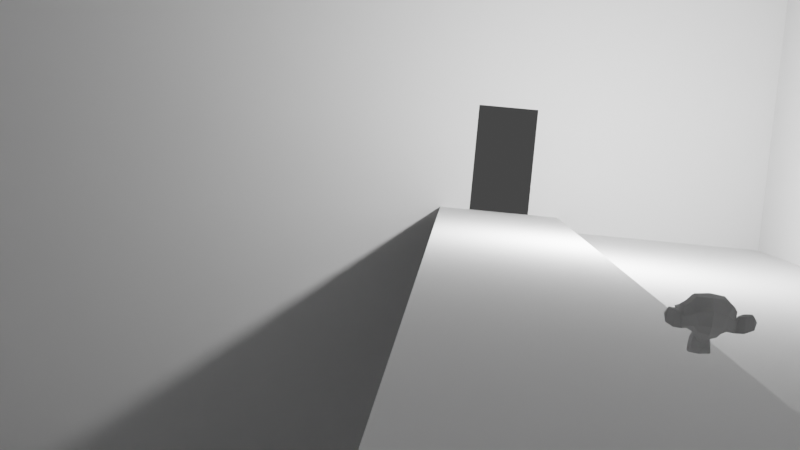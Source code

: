 # Source: untitled.blend  (saved by Blender 2.80.75; exported with 4.5.12 LTS)
import bpy
from mathutils import Matrix  # noqa: F401  (used for matrix-valued properties, if any)

bpy.ops.wm.read_factory_settings(use_empty=True)
scene = bpy.context.scene
scene.name = 'Scene'

# ---- collections
col_collection = bpy.data.collections.new('Collection'); scene.collection.children.link(col_collection)

# ---- world
world_world = bpy.data.worlds.new('World'); scene.world = world_world
world_world.use_nodes = True; world_world.node_tree.nodes.clear()
_N = world_world.node_tree.nodes; _L = world_world.node_tree.links
n0 = _N.new('ShaderNodeOutputWorld'); n0.name = 'World Output'; n0.location = (300, 300)
n1 = _N.new('ShaderNodeBackground'); n1.name = 'Background'; n1.location = (10, 300)
n1.inputs[0].default_value = (0.05088, 0.05088, 0.05088, 1.0)
_L.new(n1.outputs[0], n0.inputs[0])
n0.is_active_output = True
world_world.color = (0.05088, 0.05088, 0.05088)
world_world.use_sun_shadow = False
world_world.sun_shadow_jitter_overblur = 0.0

# ---- cameras
cam_camera = bpy.data.cameras.new('Camera')
cam_camera.clip_end = 100.0
cam_camera.ortho_scale = 7.314

# ---- lights
light_light = bpy.data.lights.new('Light', 'POINT')
light_light.transmission_factor = 0.0
light_light.energy = 1000.0
light_light.shadow_soft_size = 0.1
light_light.shadow_maximum_resolution = 0.006
light_light.use_absolute_resolution = True

# ---- meshes
me_plane = bpy.data.meshes.new('Plane')
me_plane.from_pydata([(-1.0, -1.0, 0.0), (1.0, -1.0, 0.0), (-1.0, 1.0, 0.0), (1.0, 1.0, 0.0), (-1.0, -0.3167, 0.0), (1.0, -0.3167, 0.0), (-1.0, -0.3167, -0.2461), (1.0, -0.3167, -0.2461), (-1.0, -1.001, -0.2461), (1.0, -1.001, -0.2461)], [], [(4, 5, 3, 2), (0, 1, 5, 4), (4, 5, 7, 6), (6, 7, 9, 8)])
_uv = me_plane.uv_layers.new(name='UVMap')
_uv.uv.foreach_set('vector', [0.0, 0.3417, 1.0, 0.3417, 1.0, 1.0, 0.0, 1.0, 0.0, 0.0, 1.0, 0.0, 1.0, 0.3417, 0.0, 0.3417, 0.0, 0.3417, 1.0, 0.3417, 1.0, 0.3417, 0.0, 0.3417, 0.0, 0.3417, 1.0, 0.3417, 1.0, 0.3417, 0.0, 0.3417])
me_plane.use_remesh_preserve_volume = False
me_plane.use_remesh_preserve_attributes = False
me_plane.use_mirror_vertex_groups = False
me_plane.update()
me_plane_001 = bpy.data.meshes.new('Plane.001')
me_plane_001.from_pydata([(-1.0, -1.0, 0.0), (31.57, -1.0, 0.0), (-1.0, 1.0, 0.0), (31.57, 1.0, 0.0)], [], [(0, 1, 3, 2)])
_uv = me_plane_001.uv_layers.new(name='UVMap')
_uv.uv.foreach_set('vector', [0.0, 0.0, 1.0, 0.0, 1.0, 1.0, 0.0, 1.0])
me_plane_001.use_remesh_preserve_volume = False
me_plane_001.use_remesh_preserve_attributes = False
me_plane_001.use_mirror_vertex_groups = False
me_plane_001.update()
me_cube_001 = bpy.data.meshes.new('Cube.001')
me_cube_001.from_pydata([(-1.0, -1.776, -3.784), (-1.0, -1.776, 22.93), (-1.0, 0.4699, -3.784), (-1.0, 0.4699, 22.93), (-1.0, -1.776, 11.36), (-1.0, 0.4699, 11.36), (-1.0, -1.776, 21.54), (-1.0, 0.4699, 21.54), (1.465, 0.4699, -3.784), (1.465, 0.4699, 22.93), (1.465, -1.776, -3.784), (1.465, -1.776, 22.93), (1.465, -1.776, 11.36), (1.465, 0.4699, 11.36), (1.465, -1.776, 21.54), (1.465, 0.4699, 21.54), (25.34, 0.4699, 22.93), (25.34, -1.776, -3.784), (25.34, 0.4699, 11.36), (25.34, 0.4699, 21.54), (25.34, 0.4699, -3.784), (25.34, -2.306, 22.93), (25.34, -1.776, 11.36), (25.34, -1.776, 21.54), (42.79, 0.4699, 22.93), (42.79, -1.776, -3.784), (42.79, 0.4699, 11.36), (42.79, 0.4699, 21.54), (42.79, 0.4699, -3.784), (42.79, -1.776, 22.93), (42.79, -1.776, 11.36), (42.79, -1.776, 21.54), (40.92, 0.4699, -3.784), (40.92, -1.776, 22.93), (40.92, -1.776, 11.36), (40.92, -1.776, 21.54), (40.92, 0.4699, 22.93), (40.92, -1.776, -3.784), (40.92, 0.4699, 11.36), (40.92, 0.4699, 21.54), (23.67, 0.4699, -3.784), (23.67, -2.306, 22.93), (23.67, -1.776, 11.36), (23.67, -1.776, 21.54), (23.67, 0.4699, 22.93), (23.67, -1.776, -3.784), (23.67, 0.4699, 11.36), (23.67, 0.4699, 21.54), (31.38, -0.1063, 4.094), (31.38, -0.1063, 23.53), (31.38, 0.4791, 4.094), (31.38, 0.4791, 23.53), (-1.659, -0.1063, 4.094), (-1.659, 0.4791, 4.094), (-1.0, 0.05313, 6.115), (-1.0, -0.05313, 6.115), (-1.0, 0.05313, 4.315), (-1.0, -0.05313, 4.315), (31.38, -0.05313, 6.115), (31.38, 0.05313, 4.315), (31.38, 0.05313, 6.115), (31.38, -0.05313, 4.315), (31.53, -0.1063, 4.094), (31.53, 0.4791, 4.094), (31.38, -1.043, 4.094), (31.38, -1.043, 23.53), (31.53, -1.043, 4.094), (42.1, -0.1063, 4.094), (42.1, 0.4791, 4.094), (42.1, -1.043, 4.094), (-1.0, 0.4699, 4.581), (-1.0, -1.776, 4.581), (1.465, 0.4699, 4.581), (1.465, -1.776, 4.581), (25.34, -1.776, 4.581), (25.34, 0.4699, 4.581), (42.79, -1.776, 4.581), (42.79, 0.4699, 4.581), (40.92, 0.4699, 4.581), (40.92, -1.776, 4.581), (23.67, 0.4699, 4.581), (23.67, -1.776, 4.581), (-1.0, -1.776, 9.172), (-1.0, 0.4699, 9.172), (1.465, 0.4699, 9.172), (1.465, -1.776, 9.172), (25.34, -1.776, 9.172), (25.34, 0.4699, 9.172), (42.79, -1.776, 9.172), (42.79, 0.4699, 9.172), (40.92, 0.4699, 9.172), (40.92, -1.776, 9.172), (23.67, 0.4699, 9.172), (23.67, -1.776, 9.172), (-1.0, 0.4196, -3.784), (-1.0, 0.4196, 22.93), (-1.0, 0.4196, 11.36), (-1.0, 0.4196, 21.54), (1.465, 0.4196, 22.93), (1.465, 0.4196, -3.784), (25.34, 0.4014, 22.93), (25.34, 0.4196, -3.784), (42.79, 0.4196, 22.93), (42.79, 0.4196, -3.784), (40.92, 0.4196, -3.784), (40.92, 0.4196, 22.93), (23.67, 0.4196, -3.784), (23.67, 0.4014, 22.93), (42.79, 0.4196, 21.54), (42.79, 0.4196, 11.36), (42.79, 0.4196, 4.581), (42.79, 0.4196, 9.172), (-1.0, -1.685, -3.784), (1.465, -0.9088, 22.93), (1.465, -1.685, -3.784), (25.34, -1.406, 22.93), (25.34, -1.685, -3.784), (42.79, -1.685, 22.93), (42.79, -1.685, -3.784), (40.92, -1.685, -3.784), (40.92, -0.9088, 22.93), (23.67, -1.685, -3.784), (23.67, -1.406, 22.93), (-1.0, -1.685, 22.93), (-1.0, -1.685, 11.36), (-1.0, -1.685, 21.54), (42.79, -1.685, 21.54), (42.79, -1.685, 11.36), (42.79, -1.685, 4.581), (42.79, -1.685, 9.172)], [], [(97, 95, 3, 7), (14, 11, 1, 6), (113, 123, 1, 11), (85, 12, 4, 82), (0, 71, 82, 4, 55, 57, 56, 2, 94, 112), (12, 14, 6, 4), (96, 97, 7, 5), (5, 7, 15, 13), (83, 5, 13, 84), (93, 42, 12, 85), (122, 113, 11, 41), (112, 114, 10, 0), (43, 41, 11, 14), (7, 3, 9, 15), (35, 33, 21, 23), (120, 115, 21, 33), (91, 34, 22, 86), (46, 47, 19, 18), (92, 46, 18, 87), (121, 116, 17, 45), (47, 44, 16, 19), (48, 49, 51, 50, 59, 60, 58), (38, 39, 27, 26), (90, 38, 26, 89), (119, 118, 25, 37), (39, 36, 24, 27), (19, 16, 36, 39), (116, 119, 37, 17), (87, 18, 38, 90), (18, 19, 39, 38), (30, 31, 35, 34), (88, 30, 34, 91), (117, 120, 33, 29), (31, 29, 33, 35), (15, 9, 44, 47), (114, 121, 45, 10), (84, 13, 46, 92), (13, 15, 47, 46), (23, 21, 41, 43), (115, 122, 41, 21), (86, 22, 42, 93), (22, 23, 43, 42), (126, 31, 30, 127), (128, 76, 25, 118), (48, 50, 53, 52), (58, 61, 59, 50, 48), (2, 56, 54, 55, 4, 124, 96, 5, 83, 70), (48, 50, 63, 62), (48, 62, 66, 64), (49, 48, 64, 65), (66, 62, 67, 69), (62, 63, 68, 67), (102, 108, 27, 24), (129, 88, 76, 128), (17, 74, 81, 45), (8, 72, 80, 40), (25, 76, 79, 37), (20, 75, 78, 32), (32, 78, 77, 28), (40, 80, 75, 20), (37, 79, 74, 17), (45, 81, 73, 10), (2, 70, 72, 8), (10, 73, 71, 0), (127, 30, 88, 129), (74, 86, 93, 81), (72, 84, 92, 80), (76, 88, 91, 79), (75, 87, 90, 78), (78, 90, 89, 77), (80, 92, 87, 75), (79, 91, 86, 74), (81, 93, 85, 73), (70, 83, 84, 72), (73, 85, 82, 71), (26, 109, 111, 89), (89, 111, 110, 77), (117, 126, 108, 102), (77, 110, 103, 28), (27, 108, 109, 26), (16, 44, 107, 100), (8, 40, 106, 99), (24, 36, 105, 102), (20, 32, 104, 101), (32, 28, 103, 104), (40, 20, 101, 106), (36, 16, 100, 105), (2, 8, 99, 94), (44, 9, 98, 107), (124, 125, 97, 96), (9, 3, 95, 98), (125, 123, 95, 97), (6, 1, 123, 125), (4, 6, 125, 124), (29, 31, 126, 117), (109, 127, 129, 111), (110, 128, 118, 103), (108, 126, 127, 109), (100, 107, 122, 115), (99, 106, 121, 114), (102, 105, 120, 117), (101, 104, 119, 116), (104, 103, 118, 119), (106, 101, 116, 121), (105, 100, 115, 120), (94, 99, 114, 112), (107, 98, 113, 122), (98, 95, 123, 113)])
_uv = me_cube_001.uv_layers.new(name='UVMap')
_uv.uv.foreach_set('vector', [0.6105, 0.2414, 0.625, 0.2414, 0.625, 0.25, 0.6105, 0.25, 0.6105, 0.9935, 0.625, 0.9935, 0.625, 1.0, 0.6105, 1.0, 0.8685, 0.7345, 0.875, 0.7345, 0.875, 0.75, 0.8685, 0.75, 0.4813, 0.9935, 0.5041, 0.9935, 0.5041, 1.0, 0.4813, 1.0, 0.375, 0.0, 0.4333, 0.0, 0.4813, 0.0, 0.5041, 0.0, 0.4493, 0.161, 0.4305, 0.161, 0.4305, 0.1791, 0.375, 0.25, 0.375, 0.2414, 0.375, 0.01551, 0.5041, 0.9935, 0.6105, 0.9935, 0.6105, 1.0, 0.5041, 1.0, 0.5041, 0.2414, 0.6105, 0.2414, 0.6105, 0.25, 0.5041, 0.25, 0.5041, 0.25, 0.6105, 0.25, 0.6105, 0.2565, 0.5041, 0.2565, 0.4813, 0.25, 0.5041, 0.25, 0.5041, 0.2565, 0.4813, 0.2565, 0.4813, 0.9346, 0.5041, 0.9346, 0.5041, 0.9935, 0.4813, 0.9935, 0.8096, 0.7345, 0.8685, 0.7345, 0.8685, 0.75, 0.8096, 0.75, 0.125, 0.7345, 0.1315, 0.7345, 0.1315, 0.75, 0.125, 0.75, 0.6105, 0.9346, 0.625, 0.9346, 0.625, 0.9935, 0.6105, 0.9935, 0.6105, 0.25, 0.625, 0.25, 0.625, 0.2565, 0.6105, 0.2565, 0.6105, 0.8653, 0.625, 0.8653, 0.625, 0.9302, 0.6105, 0.9302, 0.7403, 0.7345, 0.8052, 0.7345, 0.8052, 0.75, 0.7403, 0.75, 0.4813, 0.8653, 0.5041, 0.8653, 0.5041, 0.9302, 0.4813, 0.9302, 0.5041, 0.3154, 0.6105, 0.3154, 0.6105, 0.3198, 0.5041, 0.3198, 0.4813, 0.3154, 0.5041, 0.3154, 0.5041, 0.3198, 0.4813, 0.3198, 0.1904, 0.7345, 0.1948, 0.7345, 0.1948, 0.75, 0.1904, 0.75, 0.6105, 0.3154, 0.625, 0.3154, 0.625, 0.3198, 0.6105, 0.3198, 0.0, 0.0, 1.0, 0.0, 1.0, 1.0, 0.0, 1.0, 0.01139, 0.2723, 0.104, 0.2723, 0.104, 0.09076, 0.5041, 0.3847, 0.6105, 0.3847, 0.6105, 0.3897, 0.5041, 0.3897, 0.4813, 0.3847, 0.5041, 0.3847, 0.5041, 0.3897, 0.4813, 0.3897, 0.2597, 0.7345, 0.2647, 0.7345, 0.2647, 0.75, 0.2597, 0.75, 0.6105, 0.3847, 0.625, 0.3847, 0.625, 0.3897, 0.6105, 0.3897, 0.6105, 0.3198, 0.625, 0.3198, 0.625, 0.3847, 0.6105, 0.3847, 0.1948, 0.7345, 0.2597, 0.7345, 0.2597, 0.75, 0.1948, 0.75, 0.4813, 0.3198, 0.5041, 0.3198, 0.5041, 0.3847, 0.4813, 0.3847, 0.5041, 0.3198, 0.6105, 0.3198, 0.6105, 0.3847, 0.5041, 0.3847, 0.5041, 0.8603, 0.6105, 0.8603, 0.6105, 0.8653, 0.5041, 0.8653, 0.4813, 0.8603, 0.5041, 0.8603, 0.5041, 0.8653, 0.4813, 0.8653, 0.7353, 0.7345, 0.7403, 0.7345, 0.7403, 0.75, 0.7353, 0.75, 0.6105, 0.8603, 0.625, 0.8603, 0.625, 0.8653, 0.6105, 0.8653, 0.6105, 0.2565, 0.625, 0.2565, 0.625, 0.3154, 0.6105, 0.3154, 0.1315, 0.7345, 0.1904, 0.7345, 0.1904, 0.75, 0.1315, 0.75, 0.4813, 0.2565, 0.5041, 0.2565, 0.5041, 0.3154, 0.4813, 0.3154, 0.5041, 0.2565, 0.6105, 0.2565, 0.6105, 0.3154, 0.5041, 0.3154, 0.6105, 0.9302, 0.625, 0.9302, 0.625, 0.9346, 0.6105, 0.9346, 0.8052, 0.7345, 0.8096, 0.7345, 0.8096, 0.75, 0.8052, 0.75, 0.4813, 0.9302, 0.5041, 0.9302, 0.5041, 0.9346, 0.4813, 0.9346, 0.5041, 0.9302, 0.6105, 0.9302, 0.6105, 0.9346, 0.5041, 0.9346, 0.0, 0.0, 0.0, 0.0, 0.0, 0.0, 0.0, 0.0, 0.0, 0.0, 0.0, 0.0, 0.0, 0.0, 0.0, 0.0, 0.0, 0.0, 0.0, 1.0, 0.0, 1.0, 0.0, 0.0, 0.104, 0.09076, 0.01139, 0.09076, 0.01139, 0.2723, 0.0, 1.0, 0.0, 0.0, 0.375, 0.25, 0.4305, 0.1791, 0.4493, 0.1791, 0.4493, 0.161, 0.5041, 0.0, 0.5041, 0.01551, 0.5041, 0.2414, 0.5041, 0.25, 0.4813, 0.25, 0.4333, 0.25, 0.0, 0.0, 0.0, 1.0, 0.0, 1.0, 0.0, 0.0, 0.0, 0.0, 0.0, 0.0, 0.0, 0.0, 0.0, 0.0, 1.0, 0.0, 0.0, 0.0, 0.0, 0.0, 1.0, 0.0, 0.0, 0.0, 0.0, 0.0, 0.0, 0.0, 0.0, 0.0, 0.0, 0.0, 0.0, 1.0, 0.0, 1.0, 0.0, 0.0, 0.0, 0.0, 0.0, 0.0, 0.0, 0.0, 0.0, 0.0, 0.0, 0.0, 0.0, 0.0, 0.0, 0.0, 0.0, 0.0, 0.375, 0.9302, 0.4333, 0.9302, 0.4333, 0.9346, 0.375, 0.9346, 0.375, 0.2565, 0.4333, 0.2565, 0.4333, 0.3154, 0.375, 0.3154, 0.375, 0.8603, 0.4333, 0.8603, 0.4333, 0.8653, 0.375, 0.8653, 0.375, 0.3198, 0.4333, 0.3198, 0.4333, 0.3847, 0.375, 0.3847, 0.375, 0.3847, 0.4333, 0.3847, 0.4333, 0.3897, 0.375, 0.3897, 0.375, 0.3154, 0.4333, 0.3154, 0.4333, 0.3198, 0.375, 0.3198, 0.375, 0.8653, 0.4333, 0.8653, 0.4333, 0.9302, 0.375, 0.9302, 0.375, 0.9346, 0.4333, 0.9346, 0.4333, 0.9935, 0.375, 0.9935, 0.375, 0.25, 0.4333, 0.25, 0.4333, 0.2565, 0.375, 0.2565, 0.375, 0.9935, 0.4333, 0.9935, 0.4333, 1.0, 0.375, 1.0, 0.0, 0.0, 0.0, 0.0, 0.0, 0.0, 0.0, 0.0, 0.4333, 0.9302, 0.4813, 0.9302, 0.4813, 0.9346, 0.4333, 0.9346, 0.4333, 0.2565, 0.4813, 0.2565, 0.4813, 0.3154, 0.4333, 0.3154, 0.4333, 0.8603, 0.4813, 0.8603, 0.4813, 0.8653, 0.4333, 0.8653, 0.4333, 0.3198, 0.4813, 0.3198, 0.4813, 0.3847, 0.4333, 0.3847, 0.4333, 0.3847, 0.4813, 0.3847, 0.4813, 0.3897, 0.4333, 0.3897, 0.4333, 0.3154, 0.4813, 0.3154, 0.4813, 0.3198, 0.4333, 0.3198, 0.4333, 0.8653, 0.4813, 0.8653, 0.4813, 0.9302, 0.4333, 0.9302, 0.4333, 0.9346, 0.4813, 0.9346, 0.4813, 0.9935, 0.4333, 0.9935, 0.4333, 0.25, 0.4813, 0.25, 0.4813, 0.2565, 0.4333, 0.2565, 0.4333, 0.9935, 0.4813, 0.9935, 0.4813, 1.0, 0.4333, 1.0, 0.0, 0.0, 0.0, 0.0, 0.0, 0.0, 0.0, 0.0, 0.0, 0.0, 0.0, 0.0, 0.0, 0.0, 0.0, 0.0, 0.0, 0.0, 0.0, 0.0, 0.0, 0.0, 0.0, 0.0, 0.0, 0.0, 0.0, 0.0, 0.0, 0.0, 0.0, 0.0, 0.0, 0.0, 0.0, 0.0, 0.0, 0.0, 0.0, 0.0, 0.8052, 0.5, 0.8096, 0.5, 0.8096, 0.5086, 0.8052, 0.5086, 0.1315, 0.5, 0.1904, 0.5, 0.1904, 0.5086, 0.1315, 0.5086, 0.7353, 0.5, 0.7403, 0.5, 0.7403, 0.5086, 0.7353, 0.5086, 0.1948, 0.5, 0.2597, 0.5, 0.2597, 0.5086, 0.1948, 0.5086, 0.2597, 0.5, 0.2647, 0.5, 0.2647, 0.5086, 0.2597, 0.5086, 0.1904, 0.5, 0.1948, 0.5, 0.1948, 0.5086, 0.1904, 0.5086, 0.7403, 0.5, 0.8052, 0.5, 0.8052, 0.5086, 0.7403, 0.5086, 0.125, 0.5, 0.1315, 0.5, 0.1315, 0.5086, 0.125, 0.5086, 0.8096, 0.5, 0.8685, 0.5, 0.8685, 0.5086, 0.8096, 0.5086, 0.5041, 0.01551, 0.6105, 0.01551, 0.6105, 0.2414, 0.5041, 0.2414, 0.8685, 0.5, 0.875, 0.5, 0.875, 0.5086, 0.8685, 0.5086, 0.6105, 0.01551, 0.625, 0.01551, 0.625, 0.2414, 0.6105, 0.2414, 0.6105, 0.0, 0.625, 0.0, 0.625, 0.01551, 0.6105, 0.01551, 0.5041, 0.0, 0.6105, 0.0, 0.6105, 0.01551, 0.5041, 0.01551, 0.0, 0.0, 0.0, 0.0, 0.0, 0.0, 0.0, 0.0, 0.0, 0.0, 0.0, 0.0, 0.0, 0.0, 0.0, 0.0, 0.0, 0.0, 0.0, 0.0, 0.0, 0.0, 0.0, 0.0, 0.0, 0.0, 0.0, 0.0, 0.0, 0.0, 0.0, 0.0, 0.8052, 0.5086, 0.8096, 0.5086, 0.8096, 0.7345, 0.8052, 0.7345, 0.1315, 0.5086, 0.1904, 0.5086, 0.1904, 0.7345, 0.1315, 0.7345, 0.7353, 0.5086, 0.7403, 0.5086, 0.7403, 0.7345, 0.7353, 0.7345, 0.1948, 0.5086, 0.2597, 0.5086, 0.2597, 0.7345, 0.1948, 0.7345, 0.2597, 0.5086, 0.2647, 0.5086, 0.2647, 0.7345, 0.2597, 0.7345, 0.1904, 0.5086, 0.1948, 0.5086, 0.1948, 0.7345, 0.1904, 0.7345, 0.7403, 0.5086, 0.8052, 0.5086, 0.8052, 0.7345, 0.7403, 0.7345, 0.125, 0.5086, 0.1315, 0.5086, 0.1315, 0.7345, 0.125, 0.7345, 0.8096, 0.5086, 0.8685, 0.5086, 0.8685, 0.7345, 0.8096, 0.7345, 0.8685, 0.5086, 0.875, 0.5086, 0.875, 0.7345, 0.8685, 0.7345])
me_cube_001.use_remesh_preserve_volume = False
me_cube_001.use_remesh_preserve_attributes = False
me_cube_001.use_mirror_vertex_groups = False
me_cube_001.update()
me_plane_003 = bpy.data.meshes.new('Plane.003')
me_plane_003.from_pydata([(-1.0, -1.0, 0.0), (1.0, -1.0, 0.0), (-1.0, 1.0, 0.0), (1.0, 1.0, 0.0), (-1.0, -0.3167, 0.0), (1.0, -0.3167, 0.0), (-1.0, -0.3167, -0.2461), (1.0, -0.3167, -0.2461), (-1.0, -1.001, -0.2461), (1.0, -1.001, -0.2461)], [], [(4, 5, 3, 2), (0, 1, 5, 4), (4, 5, 7, 6), (6, 7, 9, 8)])
_uv = me_plane_003.uv_layers.new(name='UVMap')
_uv.uv.foreach_set('vector', [0.0, 0.3417, 1.0, 0.3417, 1.0, 1.0, 0.0, 1.0, 0.0, 0.0, 1.0, 0.0, 1.0, 0.3417, 0.0, 0.3417, 0.0, 0.3417, 1.0, 0.3417, 1.0, 0.3417, 0.0, 0.3417, 0.0, 0.3417, 1.0, 0.3417, 1.0, 0.3417, 0.0, 0.3417])
me_plane_003.use_remesh_preserve_volume = False
me_plane_003.use_remesh_preserve_attributes = False
me_plane_003.use_mirror_vertex_groups = False
me_plane_003.update()
me_suzanne = bpy.data.meshes.new('Suzanne')
me_suzanne.from_pydata([(0.4375, -0.7656, 0.1641), (-0.4375, -0.7656, 0.1641), (0.5, -0.6875, 0.09375), (-0.5, -0.6875, 0.09375), (0.5469, -0.5781, 0.05469), (-0.5469, -0.5781, 0.05469), (0.3516, -0.6172, -0.02344), (-0.3516, -0.6172, -0.02344), (0.3516, -0.7188, 0.03125), (-0.3516, -0.7188, 0.03125), (0.3516, -0.7812, 0.1328), (-0.3516, -0.7812, 0.1328), (0.2734, -0.7969, 0.1641), (-0.2734, -0.7969, 0.1641), (0.2031, -0.7422, 0.09375), (-0.2031, -0.7422, 0.09375), (0.1562, -0.6484, 0.05469), (-0.1562, -0.6484, 0.05469), (0.07812, -0.6562, 0.2422), (-0.07812, -0.6562, 0.2422), (0.1406, -0.7422, 0.2422), (-0.1406, -0.7422, 0.2422), (0.2422, -0.7969, 0.2422), (-0.2422, -0.7969, 0.2422), (0.2734, -0.7969, 0.3281), (-0.2734, -0.7969, 0.3281), (0.2031, -0.7422, 0.3906), (-0.2031, -0.7422, 0.3906), (0.1562, -0.6484, 0.4375), (-0.1562, -0.6484, 0.4375), (0.3516, -0.6172, 0.5156), (-0.3516, -0.6172, 0.5156), (0.3516, -0.7188, 0.4531), (-0.3516, -0.7188, 0.4531), (0.3516, -0.7812, 0.3594), (-0.3516, -0.7812, 0.3594), (0.4375, -0.7656, 0.3281), (-0.4375, -0.7656, 0.3281), (0.5, -0.6875, 0.3906), (-0.5, -0.6875, 0.3906), (0.5469, -0.5781, 0.4375), (-0.5469, -0.5781, 0.4375), (0.625, -0.5625, 0.2422), (-0.625, -0.5625, 0.2422), (0.5625, -0.6719, 0.2422), (-0.5625, -0.6719, 0.2422), (0.4688, -0.7578, 0.2422), (-0.4688, -0.7578, 0.2422), (0.4766, -0.7734, 0.2422), (-0.4766, -0.7734, 0.2422), (0.4453, -0.7812, 0.3359), (-0.4453, -0.7812, 0.3359), (0.3516, -0.8047, 0.375), (-0.3516, -0.8047, 0.375), (0.2656, -0.8203, 0.3359), (-0.2656, -0.8203, 0.3359), (0.2266, -0.8203, 0.2422), (-0.2266, -0.8203, 0.2422), (0.2656, -0.8203, 0.1562), (-0.2656, -0.8203, 0.1562), (0.3516, -0.8281, 0.2422), (-0.3516, -0.8281, 0.2422), (0.3516, -0.8047, 0.1172), (-0.3516, -0.8047, 0.1172), (0.4453, -0.7812, 0.1562), (-0.4453, -0.7812, 0.1562), (0.0, -0.7422, 0.4297), (0.0, -0.8203, 0.3516), (0.0, -0.7344, -0.6797), (0.0, -0.7812, -0.3203), (0.0, -0.7969, -0.1875), (0.0, -0.7188, -0.7734), (0.0, -0.6016, 0.4062), (0.0, -0.5703, 0.5703), (0.0, 0.5469, 0.8984), (0.0, 0.8516, 0.5625), (0.0, 0.8281, 0.07031), (0.0, 0.3516, -0.3828), (0.2031, -0.5625, -0.1875), (-0.2031, -0.5625, -0.1875), (0.3125, -0.5703, -0.4375), (-0.3125, -0.5703, -0.4375), (0.3516, -0.5703, -0.6953), (-0.3516, -0.5703, -0.6953), (0.3672, -0.5312, -0.8906), (-0.3672, -0.5312, -0.8906), (0.3281, -0.5234, -0.9453), (-0.3281, -0.5234, -0.9453), (0.1797, -0.5547, -0.9688), (-0.1797, -0.5547, -0.9688), (0.0, -0.5781, -0.9844), (0.4375, -0.5312, -0.1406), (-0.4375, -0.5312, -0.1406), (0.6328, -0.5391, -0.03906), (-0.6328, -0.5391, -0.03906), (0.8281, -0.4453, 0.1484), (-0.8281, -0.4453, 0.1484), (0.8594, -0.5938, 0.4297), (-0.8594, -0.5938, 0.4297), (0.7109, -0.625, 0.4844), (-0.7109, -0.625, 0.4844), (0.4922, -0.6875, 0.6016), (-0.4922, -0.6875, 0.6016), (0.3203, -0.7344, 0.7578), (-0.3203, -0.7344, 0.7578), (0.1562, -0.7578, 0.7188), (-0.1562, -0.7578, 0.7188), (0.0625, -0.75, 0.4922), (-0.0625, -0.75, 0.4922), (0.1641, -0.7734, 0.4141), (-0.1641, -0.7734, 0.4141), (0.125, -0.7656, 0.3047), (-0.125, -0.7656, 0.3047), (0.2031, -0.7422, 0.09375), (-0.2031, -0.7422, 0.09375), (0.375, -0.7031, 0.01562), (-0.375, -0.7031, 0.01562), (0.4922, -0.6719, 0.0625), (-0.4922, -0.6719, 0.0625), (0.625, -0.6484, 0.1875), (-0.625, -0.6484, 0.1875), (0.6406, -0.6484, 0.2969), (-0.6406, -0.6484, 0.2969), (0.6016, -0.6641, 0.375), (-0.6016, -0.6641, 0.375), (0.4297, -0.7188, 0.4375), (-0.4297, -0.7188, 0.4375), (0.25, -0.7578, 0.4688), (-0.25, -0.7578, 0.4688), (0.0, -0.7344, -0.7656), (0.1094, -0.7344, -0.7188), (-0.1094, -0.7344, -0.7188), (0.1172, -0.7109, -0.8359), (-0.1172, -0.7109, -0.8359), (0.0625, -0.6953, -0.8828), (-0.0625, -0.6953, -0.8828), (0.0, -0.6875, -0.8906), (0.0, -0.75, -0.1953), (0.0, -0.7422, -0.1406), (0.1016, -0.7422, -0.1484), (-0.1016, -0.7422, -0.1484), (0.125, -0.75, -0.2266), (-0.125, -0.75, -0.2266), (0.08594, -0.7422, -0.2891), (-0.08594, -0.7422, -0.2891), (0.3984, -0.6719, -0.04688), (-0.3984, -0.6719, -0.04688), (0.6172, -0.625, 0.05469), (-0.6172, -0.625, 0.05469), (0.7266, -0.6016, 0.2031), (-0.7266, -0.6016, 0.2031), (0.7422, -0.6562, 0.375), (-0.7422, -0.6562, 0.375), (0.6875, -0.7266, 0.4141), (-0.6875, -0.7266, 0.4141), (0.4375, -0.7969, 0.5469), (-0.4375, -0.7969, 0.5469), (0.3125, -0.8359, 0.6406), (-0.3125, -0.8359, 0.6406), (0.2031, -0.8516, 0.6172), (-0.2031, -0.8516, 0.6172), (0.1016, -0.8438, 0.4297), (-0.1016, -0.8438, 0.4297), (0.125, -0.8125, -0.1016), (-0.125, -0.8125, -0.1016), (0.2109, -0.7109, -0.4453), (-0.2109, -0.7109, -0.4453), (0.25, -0.6875, -0.7031), (-0.25, -0.6875, -0.7031), (0.2656, -0.6641, -0.8203), (-0.2656, -0.6641, -0.8203), (0.2344, -0.6328, -0.9141), (-0.2344, -0.6328, -0.9141), (0.1641, -0.6328, -0.9297), (-0.1641, -0.6328, -0.9297), (0.0, -0.6406, -0.9453), (0.0, -0.7266, 0.04688), (0.0, -0.7656, 0.2109), (0.3281, -0.7422, 0.4766), (-0.3281, -0.7422, 0.4766), (0.1641, -0.75, 0.1406), (-0.1641, -0.75, 0.1406), (0.1328, -0.7578, 0.2109), (-0.1328, -0.7578, 0.2109), (0.1172, -0.7344, -0.6875), (-0.1172, -0.7344, -0.6875), (0.07812, -0.75, -0.4453), (-0.07812, -0.75, -0.4453), (0.0, -0.75, -0.4453), (0.0, -0.7422, -0.3281), (0.09375, -0.7812, -0.2734), (-0.09375, -0.7812, -0.2734), (0.1328, -0.7969, -0.2266), (-0.1328, -0.7969, -0.2266), (0.1094, -0.7812, -0.1328), (-0.1094, -0.7812, -0.1328), (0.03906, -0.7812, -0.125), (-0.03906, -0.7812, -0.125), (0.0, -0.8281, -0.2031), (0.04688, -0.8125, -0.1484), (-0.04688, -0.8125, -0.1484), (0.09375, -0.8125, -0.1562), (-0.09375, -0.8125, -0.1562), (0.1094, -0.8281, -0.2266), (-0.1094, -0.8281, -0.2266), (0.07812, -0.8047, -0.25), (-0.07812, -0.8047, -0.25), (0.0, -0.8047, -0.2891), (0.2578, -0.5547, -0.3125), (-0.2578, -0.5547, -0.3125), (0.1641, -0.7109, -0.2422), (-0.1641, -0.7109, -0.2422), (0.1797, -0.7109, -0.3125), (-0.1797, -0.7109, -0.3125), (0.2344, -0.5547, -0.25), (-0.2344, -0.5547, -0.25), (0.0, -0.6875, -0.875), (0.04688, -0.6875, -0.8672), (-0.04688, -0.6875, -0.8672), (0.09375, -0.7109, -0.8203), (-0.09375, -0.7109, -0.8203), (0.09375, -0.7266, -0.7422), (-0.09375, -0.7266, -0.7422), (0.0, -0.6562, -0.7812), (0.09375, -0.6641, -0.75), (-0.09375, -0.6641, -0.75), (0.09375, -0.6406, -0.8125), (-0.09375, -0.6406, -0.8125), (0.04688, -0.6328, -0.8516), (-0.04688, -0.6328, -0.8516), (0.0, -0.6328, -0.8594), (0.1719, -0.7812, 0.2188), (-0.1719, -0.7812, 0.2188), (0.1875, -0.7734, 0.1562), (-0.1875, -0.7734, 0.1562), (0.3359, -0.7578, 0.4297), (-0.3359, -0.7578, 0.4297), (0.2734, -0.7734, 0.4219), (-0.2734, -0.7734, 0.4219), (0.4219, -0.7734, 0.3984), (-0.4219, -0.7734, 0.3984), (0.5625, -0.6953, 0.3516), (-0.5625, -0.6953, 0.3516), (0.5859, -0.6875, 0.2891), (-0.5859, -0.6875, 0.2891), (0.5781, -0.6797, 0.1953), (-0.5781, -0.6797, 0.1953), (0.4766, -0.7188, 0.1016), (-0.4766, -0.7188, 0.1016), (0.375, -0.7422, 0.0625), (-0.375, -0.7422, 0.0625), (0.2266, -0.7812, 0.1094), (-0.2266, -0.7812, 0.1094), (0.1797, -0.7812, 0.2969), (-0.1797, -0.7812, 0.2969), (0.2109, -0.7812, 0.375), (-0.2109, -0.7812, 0.375), (0.2344, -0.7578, 0.3594), (-0.2344, -0.7578, 0.3594), (0.1953, -0.7578, 0.2969), (-0.1953, -0.7578, 0.2969), (0.2422, -0.7578, 0.125), (-0.2422, -0.7578, 0.125), (0.375, -0.7266, 0.08594), (-0.375, -0.7266, 0.08594), (0.4609, -0.7031, 0.1172), (-0.4609, -0.7031, 0.1172), (0.5469, -0.6719, 0.2109), (-0.5469, -0.6719, 0.2109), (0.5547, -0.6719, 0.2812), (-0.5547, -0.6719, 0.2812), (0.5312, -0.6797, 0.3359), (-0.5312, -0.6797, 0.3359), (0.4141, -0.75, 0.3906), (-0.4141, -0.75, 0.3906), (0.2812, -0.7656, 0.3984), (-0.2812, -0.7656, 0.3984), (0.3359, -0.75, 0.4062), (-0.3359, -0.75, 0.4062), (0.2031, -0.75, 0.1719), (-0.2031, -0.75, 0.1719), (0.1953, -0.75, 0.2266), (-0.1953, -0.75, 0.2266), (0.1094, -0.6094, 0.4609), (-0.1094, -0.6094, 0.4609), (0.1953, -0.6172, 0.6641), (-0.1953, -0.6172, 0.6641), (0.3359, -0.5938, 0.6875), (-0.3359, -0.5938, 0.6875), (0.4844, -0.5547, 0.5547), (-0.4844, -0.5547, 0.5547), (0.6797, -0.4922, 0.4531), (-0.6797, -0.4922, 0.4531), (0.7969, -0.4609, 0.4062), (-0.7969, -0.4609, 0.4062), (0.7734, -0.375, 0.1641), (-0.7734, -0.375, 0.1641), (0.6016, -0.4141, 0.0), (-0.6016, -0.4141, 0.0), (0.4375, -0.4688, -0.09375), (-0.4375, -0.4688, -0.09375), (0.0, -0.2891, 0.8984), (0.0, 0.07812, 0.9844), (0.0, 0.6719, -0.1953), (0.0, -0.1875, -0.4609), (0.0, -0.4609, -0.9766), (0.0, -0.3438, -0.8047), (0.0, -0.3203, -0.5703), (0.0, -0.2812, -0.4844), (0.8516, -0.05469, 0.2344), (-0.8516, -0.05469, 0.2344), (0.8594, 0.04688, 0.3203), (-0.8594, 0.04688, 0.3203), (0.7734, 0.4375, 0.2656), (-0.7734, 0.4375, 0.2656), (0.4609, 0.7031, 0.4375), (-0.4609, 0.7031, 0.4375), (0.7344, -0.07031, -0.04688), (-0.7344, -0.07031, -0.04688), (0.5938, 0.1641, -0.125), (-0.5938, 0.1641, -0.125), (0.6406, 0.4297, -0.007812), (-0.6406, 0.4297, -0.007812), (0.3359, 0.6641, 0.05469), (-0.3359, 0.6641, 0.05469), (0.2344, -0.4062, -0.3516), (-0.2344, -0.4062, -0.3516), (0.1797, -0.2578, -0.4141), (-0.1797, -0.2578, -0.4141), (0.2891, -0.3828, -0.7109), (-0.2891, -0.3828, -0.7109), (0.25, -0.3906, -0.5), (-0.25, -0.3906, -0.5), (0.3281, -0.3984, -0.9141), (-0.3281, -0.3984, -0.9141), (0.1406, -0.3672, -0.7578), (-0.1406, -0.3672, -0.7578), (0.125, -0.3594, -0.5391), (-0.125, -0.3594, -0.5391), (0.1641, -0.4375, -0.9453), (-0.1641, -0.4375, -0.9453), (0.2188, -0.4297, -0.2812), (-0.2188, -0.4297, -0.2812), (0.2109, -0.4688, -0.2266), (-0.2109, -0.4688, -0.2266), (0.2031, -0.5, -0.1719), (-0.2031, -0.5, -0.1719), (0.2109, -0.1641, -0.3906), (-0.2109, -0.1641, -0.3906), (0.2969, 0.2656, -0.3125), (-0.2969, 0.2656, -0.3125), (0.3438, 0.5391, -0.1484), (-0.3438, 0.5391, -0.1484), (0.4531, 0.3828, 0.8672), (-0.4531, 0.3828, 0.8672), (0.4531, 0.07031, 0.9297), (-0.4531, 0.07031, 0.9297), (0.4531, -0.2344, 0.8516), (-0.4531, -0.2344, 0.8516), (0.4609, -0.4297, 0.5234), (-0.4609, -0.4297, 0.5234), (0.7266, -0.3359, 0.4062), (-0.7266, -0.3359, 0.4062), (0.6328, -0.2812, 0.4531), (-0.6328, -0.2812, 0.4531), (0.6406, -0.05469, 0.7031), (-0.6406, -0.05469, 0.7031), (0.7969, -0.125, 0.5625), (-0.7969, -0.125, 0.5625), (0.7969, 0.1172, 0.6172), (-0.7969, 0.1172, 0.6172), (0.6406, 0.1953, 0.75), (-0.6406, 0.1953, 0.75), (0.6406, 0.4453, 0.6797), (-0.6406, 0.4453, 0.6797), (0.7969, 0.3594, 0.5391), (-0.7969, 0.3594, 0.5391), (0.6172, 0.5859, 0.3281), (-0.6172, 0.5859, 0.3281), (0.4844, 0.5469, 0.02344), (-0.4844, 0.5469, 0.02344), (0.8203, 0.2031, 0.3281), (-0.8203, 0.2031, 0.3281), (0.4062, -0.1484, -0.1719), (-0.4062, -0.1484, -0.1719), (0.4297, 0.2109, -0.1953), (-0.4297, 0.2109, -0.1953), (0.8906, 0.2344, 0.4062), (-0.8906, 0.2344, 0.4062), (0.7734, 0.125, -0.1406), (-0.7734, 0.125, -0.1406), (1.039, 0.3281, -0.1016), (-1.039, 0.3281, -0.1016), (1.281, 0.4297, 0.05469), (-1.281, 0.4297, 0.05469), (1.352, 0.4219, 0.3203), (-1.352, 0.4219, 0.3203), (1.234, 0.4219, 0.5078), (-1.234, 0.4219, 0.5078), (1.023, 0.3125, 0.4766), (-1.023, 0.3125, 0.4766), (1.016, 0.2891, 0.4141), (-1.016, 0.2891, 0.4141), (1.188, 0.3906, 0.4375), (-1.188, 0.3906, 0.4375), (1.266, 0.4062, 0.2891), (-1.266, 0.4062, 0.2891), (1.211, 0.4062, 0.07812), (-1.211, 0.4062, 0.07812), (1.031, 0.3047, -0.03906), (-1.031, 0.3047, -0.03906), (0.8281, 0.1328, -0.07031), (-0.8281, 0.1328, -0.07031), (0.9219, 0.2188, 0.3594), (-0.9219, 0.2188, 0.3594), (0.9453, 0.2891, 0.3047), (-0.9453, 0.2891, 0.3047), (0.8828, 0.2109, -0.02344), (-0.8828, 0.2109, -0.02344), (1.039, 0.3672, 0.0), (-1.039, 0.3672, 0.0), (1.188, 0.4453, 0.09375), (-1.188, 0.4453, 0.09375), (1.234, 0.4453, 0.25), (-1.234, 0.4453, 0.25), (1.172, 0.4375, 0.3594), (-1.172, 0.4375, 0.3594), (1.023, 0.3594, 0.3438), (-1.023, 0.3594, 0.3438), (0.8438, 0.2109, 0.2891), (-0.8438, 0.2109, 0.2891), (0.8359, 0.2734, 0.1719), (-0.8359, 0.2734, 0.1719), (0.7578, 0.2734, 0.09375), (-0.7578, 0.2734, 0.09375), (0.8203, 0.2734, 0.08594), (-0.8203, 0.2734, 0.08594), (0.8438, 0.2734, 0.01562), (-0.8438, 0.2734, 0.01562), (0.8125, 0.2734, -0.01562), (-0.8125, 0.2734, -0.01562), (0.7266, 0.07031, 0.0), (-0.7266, 0.07031, 0.0), (0.7188, 0.1719, -0.02344), (-0.7188, 0.1719, -0.02344), (0.7188, 0.1875, 0.03906), (-0.7188, 0.1875, 0.03906), (0.7969, 0.2109, 0.2031), (-0.7969, 0.2109, 0.2031), (0.8906, 0.2656, 0.2422), (-0.8906, 0.2656, 0.2422), (0.8906, 0.3203, 0.2344), (-0.8906, 0.3203, 0.2344), (0.8125, 0.3203, -0.01562), (-0.8125, 0.3203, -0.01562), (0.8516, 0.3203, 0.01562), (-0.8516, 0.3203, 0.01562), (0.8281, 0.3203, 0.07812), (-0.8281, 0.3203, 0.07812), (0.7656, 0.3203, 0.09375), (-0.7656, 0.3203, 0.09375), (0.8438, 0.3203, 0.1719), (-0.8438, 0.3203, 0.1719), (1.039, 0.4141, 0.3281), (-1.039, 0.4141, 0.3281), (1.188, 0.4844, 0.3438), (-1.188, 0.4844, 0.3438), (1.258, 0.4922, 0.2422), (-1.258, 0.4922, 0.2422), (1.211, 0.4844, 0.08594), (-1.211, 0.4844, 0.08594), (1.047, 0.4219, 0.0), (-1.047, 0.4219, 0.0), (0.8828, 0.2656, -0.01562), (-0.8828, 0.2656, -0.01562), (0.9531, 0.3438, 0.2891), (-0.9531, 0.3438, 0.2891), (0.8906, 0.3281, 0.1094), (-0.8906, 0.3281, 0.1094), (0.9375, 0.3359, 0.0625), (-0.9375, 0.3359, 0.0625), (1.0, 0.3672, 0.125), (-1.0, 0.3672, 0.125), (0.9609, 0.3516, 0.1719), (-0.9609, 0.3516, 0.1719), (1.016, 0.375, 0.2344), (-1.016, 0.375, 0.2344), (1.055, 0.3828, 0.1875), (-1.055, 0.3828, 0.1875), (1.109, 0.3906, 0.2109), (-1.109, 0.3906, 0.2109), (1.086, 0.3906, 0.2734), (-1.086, 0.3906, 0.2734), (1.023, 0.4844, 0.4375), (-1.023, 0.4844, 0.4375), (1.25, 0.5469, 0.4688), (-1.25, 0.5469, 0.4688), (1.367, 0.5, 0.2969), (-1.367, 0.5, 0.2969), (1.312, 0.5312, 0.05469), (-1.312, 0.5312, 0.05469), (1.039, 0.4922, -0.08594), (-1.039, 0.4922, -0.08594), (0.7891, 0.3281, -0.125), (-0.7891, 0.3281, -0.125), (0.8594, 0.3828, 0.3828), (-0.8594, 0.3828, 0.3828)], [], [(46, 0, 2, 44), (3, 1, 47, 45), (44, 2, 4, 42), (5, 3, 45, 43), (2, 8, 6, 4), (7, 9, 3, 5), (0, 10, 8, 2), (9, 11, 1, 3), (10, 12, 14, 8), (15, 13, 11, 9), (8, 14, 16, 6), (17, 15, 9, 7), (14, 20, 18, 16), (19, 21, 15, 17), (12, 22, 20, 14), (21, 23, 13, 15), (22, 24, 26, 20), (27, 25, 23, 21), (20, 26, 28, 18), (29, 27, 21, 19), (26, 32, 30, 28), (31, 33, 27, 29), (24, 34, 32, 26), (33, 35, 25, 27), (34, 36, 38, 32), (39, 37, 35, 33), (32, 38, 40, 30), (41, 39, 33, 31), (38, 44, 42, 40), (43, 45, 39, 41), (36, 46, 44, 38), (45, 47, 37, 39), (46, 36, 50, 48), (51, 37, 47, 49), (36, 34, 52, 50), (53, 35, 37, 51), (34, 24, 54, 52), (55, 25, 35, 53), (24, 22, 56, 54), (57, 23, 25, 55), (22, 12, 58, 56), (59, 13, 23, 57), (12, 10, 62, 58), (63, 11, 13, 59), (10, 0, 64, 62), (65, 1, 11, 63), (0, 46, 48, 64), (49, 47, 1, 65), (60, 64, 48), (49, 65, 61), (62, 64, 60), (61, 65, 63), (60, 58, 62), (63, 59, 61), (60, 56, 58), (59, 57, 61), (60, 54, 56), (57, 55, 61), (60, 52, 54), (55, 53, 61), (60, 50, 52), (53, 51, 61), (60, 48, 50), (51, 49, 61), (88, 173, 175, 90), (175, 174, 89, 90), (86, 171, 173, 88), (174, 172, 87, 89), (84, 169, 171, 86), (172, 170, 85, 87), (82, 167, 169, 84), (170, 168, 83, 85), (80, 165, 167, 82), (168, 166, 81, 83), (78, 91, 145, 163), (146, 92, 79, 164), (91, 93, 147, 145), (148, 94, 92, 146), (93, 95, 149, 147), (150, 96, 94, 148), (95, 97, 151, 149), (152, 98, 96, 150), (97, 99, 153, 151), (154, 100, 98, 152), (99, 101, 155, 153), (156, 102, 100, 154), (101, 103, 157, 155), (158, 104, 102, 156), (103, 105, 159, 157), (160, 106, 104, 158), (105, 107, 161, 159), (162, 108, 106, 160), (107, 66, 67, 161), (67, 66, 108, 162), (109, 127, 159, 161), (160, 128, 110, 162), (127, 178, 157, 159), (158, 179, 128, 160), (125, 155, 157, 178), (158, 156, 126, 179), (123, 153, 155, 125), (156, 154, 124, 126), (121, 151, 153, 123), (154, 152, 122, 124), (119, 149, 151, 121), (152, 150, 120, 122), (117, 147, 149, 119), (150, 148, 118, 120), (115, 145, 147, 117), (148, 146, 116, 118), (113, 163, 145, 115), (146, 164, 114, 116), (113, 180, 176, 163), (176, 181, 114, 164), (109, 161, 67, 111), (67, 162, 110, 112), (111, 67, 177, 182), (177, 67, 112, 183), (176, 180, 182, 177), (183, 181, 176, 177), (134, 136, 175, 173), (175, 136, 135, 174), (132, 134, 173, 171), (174, 135, 133, 172), (130, 132, 171, 169), (172, 133, 131, 170), (165, 186, 184, 167), (185, 187, 166, 168), (130, 169, 167, 184), (168, 170, 131, 185), (143, 189, 188, 186), (188, 189, 144, 187), (184, 186, 188, 68), (188, 187, 185, 68), (129, 130, 184, 68), (185, 131, 129, 68), (141, 192, 190, 143), (191, 193, 142, 144), (139, 194, 192, 141), (193, 195, 140, 142), (138, 196, 194, 139), (195, 197, 138, 140), (137, 70, 196, 138), (197, 70, 137, 138), (189, 143, 190, 69), (191, 144, 189, 69), (69, 190, 205, 207), (206, 191, 69, 207), (70, 198, 199, 196), (200, 198, 70, 197), (196, 199, 201, 194), (202, 200, 197, 195), (194, 201, 203, 192), (204, 202, 195, 193), (192, 203, 205, 190), (206, 204, 193, 191), (198, 203, 201, 199), (202, 204, 198, 200), (198, 207, 205, 203), (206, 207, 198, 204), (138, 139, 163, 176), (164, 140, 138, 176), (139, 141, 210, 163), (211, 142, 140, 164), (141, 143, 212, 210), (213, 144, 142, 211), (143, 186, 165, 212), (166, 187, 144, 213), (80, 208, 212, 165), (213, 209, 81, 166), (208, 214, 210, 212), (211, 215, 209, 213), (78, 163, 210, 214), (211, 164, 79, 215), (130, 129, 71, 221), (71, 129, 131, 222), (132, 130, 221, 219), (222, 131, 133, 220), (134, 132, 219, 217), (220, 133, 135, 218), (136, 134, 217, 216), (218, 135, 136, 216), (216, 217, 228, 230), (229, 218, 216, 230), (217, 219, 226, 228), (227, 220, 218, 229), (219, 221, 224, 226), (225, 222, 220, 227), (221, 71, 223, 224), (223, 71, 222, 225), (223, 230, 228, 224), (229, 230, 223, 225), (224, 228, 226), (227, 229, 225), (182, 180, 233, 231), (234, 181, 183, 232), (111, 182, 231, 253), (232, 183, 112, 254), (109, 111, 253, 255), (254, 112, 110, 256), (180, 113, 251, 233), (252, 114, 181, 234), (113, 115, 249, 251), (250, 116, 114, 252), (115, 117, 247, 249), (248, 118, 116, 250), (117, 119, 245, 247), (246, 120, 118, 248), (119, 121, 243, 245), (244, 122, 120, 246), (121, 123, 241, 243), (242, 124, 122, 244), (123, 125, 239, 241), (240, 126, 124, 242), (125, 178, 235, 239), (236, 179, 126, 240), (178, 127, 237, 235), (238, 128, 179, 236), (127, 109, 255, 237), (256, 110, 128, 238), (237, 255, 257, 275), (258, 256, 238, 276), (235, 237, 275, 277), (276, 238, 236, 278), (239, 235, 277, 273), (278, 236, 240, 274), (241, 239, 273, 271), (274, 240, 242, 272), (243, 241, 271, 269), (272, 242, 244, 270), (245, 243, 269, 267), (270, 244, 246, 268), (247, 245, 267, 265), (268, 246, 248, 266), (249, 247, 265, 263), (266, 248, 250, 264), (251, 249, 263, 261), (264, 250, 252, 262), (233, 251, 261, 279), (262, 252, 234, 280), (255, 253, 259, 257), (260, 254, 256, 258), (253, 231, 281, 259), (282, 232, 254, 260), (231, 233, 279, 281), (280, 234, 232, 282), (66, 107, 283, 72), (284, 108, 66, 72), (107, 105, 285, 283), (286, 106, 108, 284), (105, 103, 287, 285), (288, 104, 106, 286), (103, 101, 289, 287), (290, 102, 104, 288), (101, 99, 291, 289), (292, 100, 102, 290), (99, 97, 293, 291), (294, 98, 100, 292), (97, 95, 295, 293), (296, 96, 98, 294), (95, 93, 297, 295), (298, 94, 96, 296), (93, 91, 299, 297), (300, 92, 94, 298), (307, 308, 327, 337), (328, 308, 307, 338), (306, 307, 337, 335), (338, 307, 306, 336), (305, 306, 335, 339), (336, 306, 305, 340), (88, 90, 305, 339), (305, 90, 89, 340), (86, 88, 339, 333), (340, 89, 87, 334), (84, 86, 333, 329), (334, 87, 85, 330), (82, 84, 329, 331), (330, 85, 83, 332), (329, 335, 337, 331), (338, 336, 330, 332), (329, 333, 339, 335), (340, 334, 330, 336), (325, 331, 337, 327), (338, 332, 326, 328), (80, 82, 331, 325), (332, 83, 81, 326), (208, 341, 343, 214), (344, 342, 209, 215), (80, 325, 341, 208), (342, 326, 81, 209), (78, 214, 343, 345), (344, 215, 79, 346), (78, 345, 299, 91), (300, 346, 79, 92), (76, 323, 351, 303), (352, 324, 76, 303), (303, 351, 349, 77), (350, 352, 303, 77), (77, 349, 347, 304), (348, 350, 77, 304), (304, 347, 327, 308), (328, 348, 304, 308), (325, 327, 347, 341), (348, 328, 326, 342), (295, 297, 317, 309), (318, 298, 296, 310), (75, 315, 323, 76), (324, 316, 75, 76), (301, 357, 355, 302), (356, 358, 301, 302), (302, 355, 353, 74), (354, 356, 302, 74), (74, 353, 315, 75), (316, 354, 74, 75), (291, 293, 361, 363), (362, 294, 292, 364), (363, 361, 367, 365), (368, 362, 364, 366), (365, 367, 369, 371), (370, 368, 366, 372), (371, 369, 375, 373), (376, 370, 372, 374), (313, 377, 373, 375), (374, 378, 314, 376), (315, 353, 373, 377), (374, 354, 316, 378), (353, 355, 371, 373), (372, 356, 354, 374), (355, 357, 365, 371), (366, 358, 356, 372), (357, 359, 363, 365), (364, 360, 358, 366), (289, 291, 363, 359), (364, 292, 290, 360), (73, 359, 357, 301), (358, 360, 73, 301), (283, 285, 287, 289), (288, 286, 284, 290), (283, 289, 359, 73), (360, 290, 284, 73), (72, 283, 73), (73, 284, 72), (293, 295, 309, 361), (310, 296, 294, 362), (309, 311, 367, 361), (368, 312, 310, 362), (311, 381, 369, 367), (370, 382, 312, 368), (313, 375, 369, 381), (370, 376, 314, 382), (347, 349, 385, 383), (386, 350, 348, 384), (317, 383, 385, 319), (386, 384, 318, 320), (297, 299, 383, 317), (384, 300, 298, 318), (299, 343, 341, 383), (342, 344, 300, 384), (341, 347, 383), (384, 348, 342), (299, 345, 343), (344, 346, 300), (313, 321, 379, 377), (380, 322, 314, 378), (315, 377, 379, 323), (380, 378, 316, 324), (319, 385, 379, 321), (380, 386, 320, 322), (349, 351, 379, 385), (380, 352, 350, 386), (323, 379, 351), (352, 380, 324), (399, 387, 413, 401), (414, 388, 400, 402), (399, 401, 403, 397), (404, 402, 400, 398), (397, 403, 405, 395), (406, 404, 398, 396), (395, 405, 407, 393), (408, 406, 396, 394), (393, 407, 409, 391), (410, 408, 394, 392), (391, 409, 411, 389), (412, 410, 392, 390), (409, 419, 417, 411), (418, 420, 410, 412), (407, 421, 419, 409), (420, 422, 408, 410), (405, 423, 421, 407), (422, 424, 406, 408), (403, 425, 423, 405), (424, 426, 404, 406), (401, 427, 425, 403), (426, 428, 402, 404), (401, 413, 415, 427), (416, 414, 402, 428), (317, 319, 443, 441), (444, 320, 318, 442), (319, 389, 411, 443), (412, 390, 320, 444), (309, 317, 441, 311), (442, 318, 310, 312), (381, 429, 413, 387), (414, 430, 382, 388), (411, 417, 439, 443), (440, 418, 412, 444), (437, 445, 443, 439), (444, 446, 438, 440), (433, 445, 437, 435), (438, 446, 434, 436), (431, 447, 445, 433), (446, 448, 432, 434), (429, 447, 431, 449), (432, 448, 430, 450), (413, 429, 449, 415), (450, 430, 414, 416), (311, 447, 429, 381), (430, 448, 312, 382), (311, 441, 445, 447), (446, 442, 312, 448), (441, 443, 445), (446, 444, 442), (415, 449, 451, 475), (452, 450, 416, 476), (449, 431, 461, 451), (462, 432, 450, 452), (431, 433, 459, 461), (460, 434, 432, 462), (433, 435, 457, 459), (458, 436, 434, 460), (435, 437, 455, 457), (456, 438, 436, 458), (437, 439, 453, 455), (454, 440, 438, 456), (439, 417, 473, 453), (474, 418, 440, 454), (427, 415, 475, 463), (476, 416, 428, 464), (425, 427, 463, 465), (464, 428, 426, 466), (423, 425, 465, 467), (466, 426, 424, 468), (421, 423, 467, 469), (468, 424, 422, 470), (419, 421, 469, 471), (470, 422, 420, 472), (417, 419, 471, 473), (472, 420, 418, 474), (457, 455, 479, 477), (480, 456, 458, 478), (477, 479, 481, 483), (482, 480, 478, 484), (483, 481, 487, 485), (488, 482, 484, 486), (485, 487, 489, 491), (490, 488, 486, 492), (463, 475, 485, 491), (486, 476, 464, 492), (451, 483, 485, 475), (486, 484, 452, 476), (451, 461, 477, 483), (478, 462, 452, 484), (457, 477, 461, 459), (462, 478, 458, 460), (453, 473, 479, 455), (480, 474, 454, 456), (471, 481, 479, 473), (480, 482, 472, 474), (469, 487, 481, 471), (482, 488, 470, 472), (467, 489, 487, 469), (488, 490, 468, 470), (465, 491, 489, 467), (490, 492, 466, 468), (463, 491, 465), (466, 492, 464), (391, 389, 503, 501), (504, 390, 392, 502), (393, 391, 501, 499), (502, 392, 394, 500), (395, 393, 499, 497), (500, 394, 396, 498), (397, 395, 497, 495), (498, 396, 398, 496), (399, 397, 495, 493), (496, 398, 400, 494), (387, 399, 493, 505), (494, 400, 388, 506), (493, 501, 503, 505), (504, 502, 494, 506), (493, 495, 499, 501), (500, 496, 494, 502), (495, 497, 499), (500, 498, 496), (313, 381, 387, 505), (388, 382, 314, 506), (313, 505, 503, 321), (504, 506, 314, 322), (319, 321, 503, 389), (504, 322, 320, 390)])
_uv = me_suzanne.uv_layers.new(name='UVMap')
_uv.uv.foreach_set('vector', [0.891, 0.5901, 0.8706, 0.5896, 0.8601, 0.5601, 0.9046, 0.5594, 0.8562, 0.8505, 0.8681, 0.8215, 0.8884, 0.822, 0.9006, 0.8532, 0.9046, 0.5594, 0.8601, 0.5601, 0.853, 0.5216, 0.9202, 0.5245, 0.8475, 0.8887, 0.8562, 0.8505, 0.9006, 0.8532, 0.9147, 0.8887, 0.8601, 0.5601, 0.8289, 0.5908, 0.7985, 0.5695, 0.853, 0.5216, 0.7951, 0.8384, 0.8264, 0.8185, 0.8562, 0.8505, 0.8475, 0.8887, 0.8706, 0.5896, 0.8544, 0.6048, 0.8289, 0.5908, 0.8601, 0.5601, 0.8264, 0.8185, 0.8525, 0.8057, 0.8681, 0.8215, 0.8562, 0.8505, 0.8544, 0.6048, 0.8541, 0.6255, 0.8282, 0.6334, 0.8289, 0.5908, 0.8276, 0.776, 0.8532, 0.785, 0.8525, 0.8057, 0.8264, 0.8185, 0.8289, 0.5908, 0.8282, 0.6334, 0.791, 0.6454, 0.7985, 0.5695, 0.791, 0.7622, 0.8276, 0.776, 0.8264, 0.8185, 0.7951, 0.8384, 0.8282, 0.6334, 0.8552, 0.6685, 0.8424, 0.7025, 0.791, 0.6454, 0.8448, 0.7075, 0.8561, 0.742, 0.8276, 0.776, 0.791, 0.7622, 0.8541, 0.6255, 0.8675, 0.6423, 0.8552, 0.6685, 0.8282, 0.6334, 0.8561, 0.742, 0.8673, 0.7688, 0.8532, 0.785, 0.8276, 0.776, 0.8675, 0.6423, 0.8905, 0.6419, 0.9004, 0.667, 0.8552, 0.6685, 0.9012, 0.7456, 0.8902, 0.7702, 0.8673, 0.7688, 0.8561, 0.742, 0.8552, 0.6685, 0.9004, 0.667, 0.9189, 0.6997, 0.8424, 0.7025, 0.9212, 0.7137, 0.9012, 0.7456, 0.8561, 0.742, 0.8448, 0.7075, 0.9004, 0.667, 0.9319, 0.6368, 0.9684, 0.6453, 0.9189, 0.6997, 0.9682, 0.7702, 0.9314, 0.7771, 0.9012, 0.7456, 0.9212, 0.7137, 0.8905, 0.6419, 0.9059, 0.6279, 0.9319, 0.6368, 0.9004, 0.667, 0.9314, 0.7771, 0.905, 0.7849, 0.8902, 0.7702, 0.9012, 0.7456, 0.9059, 0.6279, 0.9062, 0.6057, 0.9337, 0.593, 0.9319, 0.6368, 0.9312, 0.8209, 0.9044, 0.807, 0.905, 0.7849, 0.9314, 0.7771, 0.9319, 0.6368, 0.9337, 0.593, 0.9684, 0.5738, 0.9684, 0.6453, 0.965, 0.8417, 0.9312, 0.8209, 0.9314, 0.7771, 0.9682, 0.7702, 0.9337, 0.593, 0.9046, 0.5594, 0.9202, 0.5245, 0.9684, 0.5738, 0.9147, 0.8887, 0.9006, 0.8532, 0.9312, 0.8209, 0.965, 0.8417, 0.9062, 0.6057, 0.891, 0.5901, 0.9046, 0.5594, 0.9337, 0.593, 0.9006, 0.8532, 0.8884, 0.822, 0.9044, 0.807, 0.9312, 0.8209, 0.891, 0.5901, 0.9062, 0.6057, 0.9024, 0.6079, 0.8896, 0.5933, 0.9006, 0.8047, 0.9044, 0.807, 0.8884, 0.822, 0.8872, 0.8187, 0.9062, 0.6057, 0.9059, 0.6279, 0.8998, 0.6263, 0.9024, 0.6079, 0.8988, 0.7862, 0.905, 0.7849, 0.9044, 0.807, 0.9006, 0.8047, 0.9059, 0.6279, 0.8905, 0.6419, 0.8878, 0.6365, 0.8998, 0.6263, 0.8874, 0.7754, 0.8902, 0.7702, 0.905, 0.7849, 0.8988, 0.7862, 0.8905, 0.6419, 0.8675, 0.6423, 0.8709, 0.6352, 0.8878, 0.6365, 0.8704, 0.776, 0.8673, 0.7688, 0.8902, 0.7702, 0.8874, 0.7754, 0.8675, 0.6423, 0.8541, 0.6255, 0.8599, 0.6239, 0.8709, 0.6352, 0.8589, 0.7868, 0.8532, 0.785, 0.8673, 0.7688, 0.8704, 0.776, 0.8541, 0.6255, 0.8544, 0.6048, 0.8597, 0.6082, 0.8599, 0.6239, 0.8579, 0.8025, 0.8525, 0.8057, 0.8532, 0.785, 0.8589, 0.7868, 0.8544, 0.6048, 0.8706, 0.5896, 0.8717, 0.594, 0.8597, 0.6082, 0.8693, 0.8172, 0.8681, 0.8215, 0.8525, 0.8057, 0.8579, 0.8025, 0.8706, 0.5896, 0.891, 0.5901, 0.8896, 0.5933, 0.8717, 0.594, 0.8872, 0.8187, 0.8884, 0.822, 0.8681, 0.8215, 0.8693, 0.8172, 0.8794, 0.6165, 0.8717, 0.594, 0.8896, 0.5933, 0.8872, 0.8187, 0.8693, 0.8172, 0.878, 0.7951, 0.8597, 0.6082, 0.8717, 0.594, 0.8794, 0.6165, 0.878, 0.7951, 0.8693, 0.8172, 0.8579, 0.8025, 0.8794, 0.6165, 0.8599, 0.6239, 0.8597, 0.6082, 0.8579, 0.8025, 0.8589, 0.7868, 0.878, 0.7951, 0.8794, 0.6165, 0.8709, 0.6352, 0.8599, 0.6239, 0.8589, 0.7868, 0.8704, 0.776, 0.878, 0.7951, 0.8794, 0.6165, 0.8878, 0.6365, 0.8709, 0.6352, 0.8704, 0.776, 0.8874, 0.7754, 0.878, 0.7951, 0.8794, 0.6165, 0.8998, 0.6263, 0.8878, 0.6365, 0.8874, 0.7754, 0.8988, 0.7862, 0.878, 0.7951, 0.8794, 0.6165, 0.9024, 0.6079, 0.8998, 0.6263, 0.8988, 0.7862, 0.9006, 0.8047, 0.878, 0.7951, 0.8794, 0.6165, 0.8896, 0.5933, 0.9024, 0.6079, 0.9006, 0.8047, 0.8872, 0.8187, 0.878, 0.7951, 0.5403, 0.05381, 0.5364, 0.06207, 0.5189, 0.05968, 0.5189, 0.05029, 0.5189, 0.05968, 0.5015, 0.06204, 0.4976, 0.05377, 0.5189, 0.05029, 0.5519, 0.05834, 0.5428, 0.06409, 0.5364, 0.06207, 0.5403, 0.05381, 0.5015, 0.06204, 0.4951, 0.06405, 0.486, 0.05827, 0.4976, 0.05377, 0.5551, 0.0619, 0.5463, 0.07267, 0.5428, 0.06409, 0.5519, 0.05834, 0.4951, 0.06405, 0.4916, 0.07262, 0.4828, 0.06183, 0.486, 0.05827, 0.5638, 0.07659, 0.5483, 0.08489, 0.5463, 0.07267, 0.5551, 0.0619, 0.4916, 0.07262, 0.4895, 0.08486, 0.474, 0.07651, 0.4828, 0.06183, 0.5831, 0.1085, 0.5556, 0.1217, 0.5483, 0.08489, 0.5638, 0.07659, 0.4895, 0.08486, 0.4822, 0.1218, 0.4545, 0.1085, 0.474, 0.07651, 0.6055, 0.1651, 0.6474, 0.2005, 0.6215, 0.2278, 0.5531, 0.2096, 0.4165, 0.2295, 0.3897, 0.2019, 0.432, 0.1656, 0.4853, 0.2101, 0.6474, 0.2005, 0.6764, 0.2332, 0.6648, 0.2532, 0.6215, 0.2278, 0.3727, 0.2564, 0.3603, 0.2359, 0.3897, 0.2019, 0.4165, 0.2295, 0.6764, 0.2332, 0.7153, 0.2654, 0.6839, 0.28, 0.6648, 0.2532, 0.3537, 0.2846, 0.3205, 0.2703, 0.3603, 0.2359, 0.3727, 0.2564, 0.7153, 0.2654, 0.7073, 0.3101, 0.6875, 0.3115, 0.6839, 0.28, 0.3512, 0.3174, 0.3307, 0.3169, 0.3205, 0.2703, 0.3537, 0.2846, 0.7073, 0.3101, 0.6974, 0.3327, 0.6768, 0.3239, 0.6875, 0.3115, 0.3627, 0.3297, 0.342, 0.3397, 0.3307, 0.3169, 0.3512, 0.3174, 0.6974, 0.3327, 0.6628, 0.3725, 0.6391, 0.3573, 0.6768, 0.3239, 0.4028, 0.3621, 0.3793, 0.3787, 0.342, 0.3397, 0.3627, 0.3297, 0.6628, 0.3725, 0.6268, 0.3958, 0.6183, 0.3752, 0.6391, 0.3573, 0.4246, 0.3793, 0.4169, 0.4006, 0.3793, 0.3787, 0.4028, 0.3621, 0.6268, 0.3958, 0.6048, 0.3978, 0.6008, 0.3779, 0.6183, 0.3752, 0.4424, 0.3812, 0.4393, 0.4015, 0.4169, 0.4006, 0.4246, 0.3793, 0.6048, 0.3978, 0.5531, 0.3905, 0.5597, 0.357, 0.6008, 0.3779, 0.4829, 0.3585, 0.4909, 0.3919, 0.4393, 0.4015, 0.4424, 0.3812, 0.5531, 0.3905, 0.5219, 0.386, 0.5211, 0.3439, 0.5597, 0.357, 0.5211, 0.3439, 0.5219, 0.386, 0.4909, 0.3919, 0.4829, 0.3585, 0.5773, 0.3402, 0.5998, 0.3448, 0.6008, 0.3779, 0.5597, 0.357, 0.4424, 0.3812, 0.442, 0.3478, 0.4646, 0.3422, 0.4829, 0.3585, 0.5998, 0.3448, 0.6155, 0.342, 0.6183, 0.3752, 0.6008, 0.3779, 0.4246, 0.3793, 0.426, 0.3456, 0.442, 0.3478, 0.4424, 0.3812, 0.6345, 0.3323, 0.6391, 0.3573, 0.6183, 0.3752, 0.6155, 0.342, 0.4246, 0.3793, 0.4028, 0.3621, 0.4064, 0.3365, 0.426, 0.3456, 0.6624, 0.3128, 0.6768, 0.3239, 0.6391, 0.3573, 0.6345, 0.3323, 0.4028, 0.3621, 0.3627, 0.3297, 0.3771, 0.3177, 0.4064, 0.3365, 0.6684, 0.298, 0.6875, 0.3115, 0.6768, 0.3239, 0.6624, 0.3128, 0.3627, 0.3297, 0.3512, 0.3174, 0.3703, 0.3026, 0.3771, 0.3177, 0.6641, 0.2779, 0.6839, 0.28, 0.6875, 0.3115, 0.6684, 0.298, 0.3512, 0.3174, 0.3537, 0.2846, 0.3741, 0.2818, 0.3703, 0.3026, 0.6392, 0.253, 0.6648, 0.2532, 0.6839, 0.28, 0.6641, 0.2779, 0.3537, 0.2846, 0.3727, 0.2564, 0.3989, 0.2556, 0.3741, 0.2818, 0.614, 0.2427, 0.6215, 0.2278, 0.6648, 0.2532, 0.6392, 0.253, 0.3727, 0.2564, 0.4165, 0.2295, 0.4245, 0.2445, 0.3989, 0.2556, 0.5729, 0.2586, 0.5531, 0.2096, 0.6215, 0.2278, 0.614, 0.2427, 0.4165, 0.2295, 0.4853, 0.2101, 0.4664, 0.2597, 0.4245, 0.2445, 0.5729, 0.2586, 0.5639, 0.272, 0.5198, 0.2489, 0.5531, 0.2096, 0.5198, 0.2489, 0.4759, 0.2731, 0.4664, 0.2597, 0.4853, 0.2101, 0.5773, 0.3402, 0.5597, 0.357, 0.5211, 0.3439, 0.5585, 0.3166, 0.5211, 0.3439, 0.4829, 0.3585, 0.4646, 0.3422, 0.4826, 0.3178, 0.5585, 0.3166, 0.5211, 0.3439, 0.5203, 0.2948, 0.5569, 0.2912, 0.5203, 0.2948, 0.5211, 0.3439, 0.4826, 0.3178, 0.4834, 0.2922, 0.5198, 0.2489, 0.5639, 0.272, 0.5569, 0.2912, 0.5203, 0.2948, 0.4834, 0.2922, 0.4759, 0.2731, 0.5198, 0.2489, 0.5203, 0.2948, 0.5255, 0.06897, 0.5189, 0.0679, 0.5189, 0.05968, 0.5364, 0.06207, 0.5189, 0.05968, 0.5189, 0.0679, 0.5124, 0.06896, 0.5015, 0.06204, 0.5312, 0.07383, 0.5255, 0.06897, 0.5364, 0.06207, 0.5428, 0.06409, 0.5015, 0.06204, 0.5124, 0.06896, 0.5066, 0.07381, 0.4951, 0.06405, 0.531, 0.08743, 0.5312, 0.07383, 0.5428, 0.06409, 0.5463, 0.07267, 0.4951, 0.06405, 0.5066, 0.07381, 0.5068, 0.08742, 0.4916, 0.07262, 0.5556, 0.1217, 0.532, 0.1277, 0.5327, 0.09092, 0.5483, 0.08489, 0.5052, 0.09091, 0.5058, 0.1277, 0.4822, 0.1218, 0.4895, 0.08486, 0.531, 0.08743, 0.5463, 0.07267, 0.5483, 0.08489, 0.5327, 0.09092, 0.4895, 0.08486, 0.4916, 0.07262, 0.5068, 0.08742, 0.5052, 0.09091, 0.5381, 0.1584, 0.519, 0.1517, 0.5189, 0.1284, 0.532, 0.1277, 0.5189, 0.1284, 0.519, 0.1517, 0.4999, 0.1584, 0.5058, 0.1277, 0.5327, 0.09092, 0.532, 0.1277, 0.5189, 0.1284, 0.5189, 0.09395, 0.5189, 0.1284, 0.5058, 0.1277, 0.5052, 0.09091, 0.5189, 0.09395, 0.5189, 0.08518, 0.531, 0.08743, 0.5327, 0.09092, 0.5189, 0.09395, 0.5052, 0.09091, 0.5068, 0.08742, 0.5189, 0.08518, 0.5189, 0.09395, 0.5484, 0.1736, 0.538, 0.176, 0.5352, 0.1668, 0.5381, 0.1584, 0.5028, 0.1669, 0.5001, 0.176, 0.4897, 0.1737, 0.4999, 0.1584, 0.5443, 0.1934, 0.5372, 0.1876, 0.538, 0.176, 0.5484, 0.1736, 0.5001, 0.176, 0.5009, 0.1876, 0.494, 0.1934, 0.4897, 0.1737, 0.5198, 0.2008, 0.5288, 0.1918, 0.5372, 0.1876, 0.5443, 0.1934, 0.5009, 0.1876, 0.5092, 0.1916, 0.5198, 0.2008, 0.494, 0.1934, 0.5176, 0.1906, 0.5191, 0.1854, 0.5288, 0.1918, 0.5198, 0.2008, 0.5092, 0.1916, 0.5191, 0.1854, 0.5176, 0.1906, 0.5198, 0.2008, 0.519, 0.1517, 0.5381, 0.1584, 0.5352, 0.1668, 0.519, 0.159, 0.5028, 0.1669, 0.4999, 0.1584, 0.519, 0.1517, 0.519, 0.159, 0.519, 0.159, 0.5352, 0.1668, 0.5311, 0.1716, 0.519, 0.1656, 0.5069, 0.1717, 0.5028, 0.1669, 0.519, 0.159, 0.519, 0.1656, 0.5191, 0.1854, 0.5191, 0.1795, 0.5282, 0.1863, 0.5288, 0.1918, 0.5098, 0.1863, 0.5191, 0.1795, 0.5191, 0.1854, 0.5092, 0.1916, 0.5288, 0.1918, 0.5282, 0.1863, 0.5335, 0.1842, 0.5372, 0.1876, 0.5045, 0.1842, 0.5098, 0.1863, 0.5092, 0.1916, 0.5009, 0.1876, 0.5372, 0.1876, 0.5335, 0.1842, 0.5334, 0.1767, 0.538, 0.176, 0.5046, 0.1768, 0.5045, 0.1842, 0.5009, 0.1876, 0.5001, 0.176, 0.538, 0.176, 0.5334, 0.1767, 0.5311, 0.1716, 0.5352, 0.1668, 0.5069, 0.1717, 0.5046, 0.1768, 0.5001, 0.176, 0.5028, 0.1669, 0.5191, 0.1795, 0.5334, 0.1767, 0.5335, 0.1842, 0.5282, 0.1863, 0.5045, 0.1842, 0.5046, 0.1768, 0.5191, 0.1795, 0.5098, 0.1863, 0.5191, 0.1795, 0.519, 0.1656, 0.5311, 0.1716, 0.5334, 0.1767, 0.5069, 0.1717, 0.519, 0.1656, 0.5191, 0.1795, 0.5046, 0.1768, 0.5198, 0.2008, 0.5443, 0.1934, 0.5531, 0.2096, 0.5198, 0.2489, 0.4853, 0.2101, 0.494, 0.1934, 0.5198, 0.2008, 0.5198, 0.2489, 0.5443, 0.1934, 0.5484, 0.1736, 0.5616, 0.1678, 0.5531, 0.2096, 0.4764, 0.168, 0.4897, 0.1737, 0.494, 0.1934, 0.4853, 0.2101, 0.5484, 0.1736, 0.5381, 0.1584, 0.5595, 0.1493, 0.5616, 0.1678, 0.4784, 0.1494, 0.4999, 0.1584, 0.4897, 0.1737, 0.4764, 0.168, 0.5381, 0.1584, 0.532, 0.1277, 0.5556, 0.1217, 0.5595, 0.1493, 0.4822, 0.1218, 0.5058, 0.1277, 0.4999, 0.1584, 0.4784, 0.1494, 0.5831, 0.1085, 0.5961, 0.1334, 0.5595, 0.1493, 0.5556, 0.1217, 0.4784, 0.1494, 0.4414, 0.1336, 0.4545, 0.1085, 0.4822, 0.1218, 0.5961, 0.1334, 0.6012, 0.1479, 0.5616, 0.1678, 0.5595, 0.1493, 0.4764, 0.168, 0.4363, 0.1482, 0.4414, 0.1336, 0.4784, 0.1494, 0.6055, 0.1651, 0.5531, 0.2096, 0.5616, 0.1678, 0.6012, 0.1479, 0.4764, 0.168, 0.4853, 0.2101, 0.432, 0.1656, 0.4363, 0.1482, 0.531, 0.08743, 0.5189, 0.08518, 0.5189, 0.08387, 0.5289, 0.08496, 0.5189, 0.08387, 0.5189, 0.08518, 0.5068, 0.08742, 0.5089, 0.08495, 0.5312, 0.07383, 0.531, 0.08743, 0.5289, 0.08496, 0.529, 0.07543, 0.5089, 0.08495, 0.5068, 0.08742, 0.5066, 0.07381, 0.5088, 0.07542, 0.5255, 0.06897, 0.5312, 0.07383, 0.529, 0.07543, 0.5238, 0.07051, 0.5088, 0.07542, 0.5066, 0.07381, 0.5124, 0.06896, 0.5141, 0.0705, 0.5189, 0.0679, 0.5255, 0.06897, 0.5238, 0.07051, 0.5189, 0.06947, 0.5141, 0.0705, 0.5124, 0.06896, 0.5189, 0.0679, 0.5189, 0.06947, 0.5189, 0.06947, 0.5238, 0.07051, 0.5216, 0.07497, 0.5189, 0.07426, 0.5163, 0.07497, 0.5141, 0.0705, 0.5189, 0.06947, 0.5189, 0.07426, 0.5238, 0.07051, 0.529, 0.07543, 0.5242, 0.07669, 0.5216, 0.07497, 0.5136, 0.07668, 0.5088, 0.07542, 0.5141, 0.0705, 0.5163, 0.07497, 0.529, 0.07543, 0.5289, 0.08496, 0.5246, 0.07989, 0.5242, 0.07669, 0.5133, 0.07988, 0.5089, 0.08495, 0.5088, 0.07542, 0.5136, 0.07668, 0.5289, 0.08496, 0.5189, 0.08387, 0.5189, 0.07933, 0.5246, 0.07989, 0.5189, 0.07933, 0.5189, 0.08387, 0.5089, 0.08495, 0.5133, 0.07988, 0.5189, 0.07933, 0.5189, 0.07426, 0.5216, 0.07497, 0.5246, 0.07989, 0.5163, 0.07497, 0.5189, 0.07426, 0.5189, 0.07933, 0.5133, 0.07988, 0.5246, 0.07989, 0.5216, 0.07497, 0.5242, 0.07669, 0.5136, 0.07668, 0.5163, 0.07497, 0.5133, 0.07988, 0.5569, 0.2912, 0.5639, 0.272, 0.5718, 0.2773, 0.5684, 0.2929, 0.4681, 0.2786, 0.4759, 0.2731, 0.4834, 0.2922, 0.472, 0.2943, 0.5585, 0.3166, 0.5569, 0.2912, 0.5684, 0.2929, 0.5731, 0.3114, 0.472, 0.2943, 0.4834, 0.2922, 0.4826, 0.3178, 0.4678, 0.3131, 0.5773, 0.3402, 0.5585, 0.3166, 0.5731, 0.3114, 0.5849, 0.3277, 0.4678, 0.3131, 0.4826, 0.3178, 0.4646, 0.3422, 0.4565, 0.33, 0.5639, 0.272, 0.5729, 0.2586, 0.5807, 0.2666, 0.5718, 0.2773, 0.4587, 0.268, 0.4664, 0.2597, 0.4759, 0.2731, 0.4681, 0.2786, 0.5729, 0.2586, 0.614, 0.2427, 0.6117, 0.2557, 0.5807, 0.2666, 0.4271, 0.2577, 0.4245, 0.2445, 0.4664, 0.2597, 0.4587, 0.268, 0.614, 0.2427, 0.6392, 0.253, 0.6325, 0.2629, 0.6117, 0.2557, 0.4061, 0.2655, 0.3989, 0.2556, 0.4245, 0.2445, 0.4271, 0.2577, 0.6392, 0.253, 0.6641, 0.2779, 0.6537, 0.28, 0.6325, 0.2629, 0.3849, 0.2836, 0.3741, 0.2818, 0.3989, 0.2556, 0.4061, 0.2655, 0.6641, 0.2779, 0.6684, 0.298, 0.6561, 0.2976, 0.6537, 0.28, 0.383, 0.3019, 0.3703, 0.3026, 0.3741, 0.2818, 0.3849, 0.2836, 0.6684, 0.298, 0.6624, 0.3128, 0.6528, 0.3102, 0.6561, 0.2976, 0.3869, 0.3146, 0.3771, 0.3177, 0.3703, 0.3026, 0.383, 0.3019, 0.6624, 0.3128, 0.6345, 0.3323, 0.629, 0.3239, 0.6528, 0.3102, 0.4116, 0.3277, 0.4064, 0.3365, 0.3771, 0.3177, 0.3869, 0.3146, 0.6345, 0.3323, 0.6155, 0.342, 0.6144, 0.332, 0.629, 0.3239, 0.4267, 0.3354, 0.426, 0.3456, 0.4064, 0.3365, 0.4116, 0.3277, 0.6155, 0.342, 0.5998, 0.3448, 0.601, 0.3336, 0.6144, 0.332, 0.4403, 0.3365, 0.442, 0.3478, 0.426, 0.3456, 0.4267, 0.3354, 0.5998, 0.3448, 0.5773, 0.3402, 0.5849, 0.3277, 0.601, 0.3336, 0.4565, 0.33, 0.4646, 0.3422, 0.442, 0.3478, 0.4403, 0.3365, 0.601, 0.3336, 0.5849, 0.3277, 0.5906, 0.3215, 0.6018, 0.3285, 0.4504, 0.3239, 0.4565, 0.33, 0.4403, 0.3365, 0.4394, 0.3313, 0.6144, 0.332, 0.601, 0.3336, 0.6018, 0.3285, 0.6133, 0.3271, 0.4394, 0.3313, 0.4403, 0.3365, 0.4267, 0.3354, 0.4276, 0.3304, 0.629, 0.3239, 0.6144, 0.332, 0.6133, 0.3271, 0.6269, 0.3205, 0.4276, 0.3304, 0.4267, 0.3354, 0.4116, 0.3277, 0.4136, 0.3242, 0.6528, 0.3102, 0.629, 0.3239, 0.6269, 0.3205, 0.6462, 0.3064, 0.4136, 0.3242, 0.4116, 0.3277, 0.3869, 0.3146, 0.3934, 0.3105, 0.6561, 0.2976, 0.6528, 0.3102, 0.6462, 0.3064, 0.6495, 0.2962, 0.3934, 0.3105, 0.3869, 0.3146, 0.383, 0.3019, 0.3897, 0.3002, 0.6537, 0.28, 0.6561, 0.2976, 0.6495, 0.2962, 0.6478, 0.2835, 0.3897, 0.3002, 0.383, 0.3019, 0.3849, 0.2836, 0.391, 0.2871, 0.6325, 0.2629, 0.6537, 0.28, 0.6478, 0.2835, 0.6298, 0.2673, 0.391, 0.2871, 0.3849, 0.2836, 0.4061, 0.2655, 0.4089, 0.27, 0.6117, 0.2557, 0.6325, 0.2629, 0.6298, 0.2673, 0.6126, 0.2616, 0.4089, 0.27, 0.4061, 0.2655, 0.4271, 0.2577, 0.4263, 0.2637, 0.5807, 0.2666, 0.6117, 0.2557, 0.6126, 0.2616, 0.5852, 0.271, 0.4263, 0.2637, 0.4271, 0.2577, 0.4587, 0.268, 0.4544, 0.2726, 0.5718, 0.2773, 0.5807, 0.2666, 0.5852, 0.271, 0.5781, 0.2819, 0.4544, 0.2726, 0.4587, 0.268, 0.4681, 0.2786, 0.4618, 0.2834, 0.5849, 0.3277, 0.5731, 0.3114, 0.5795, 0.3093, 0.5906, 0.3215, 0.4612, 0.3112, 0.4678, 0.3131, 0.4565, 0.33, 0.4504, 0.3239, 0.5731, 0.3114, 0.5684, 0.2929, 0.5775, 0.2938, 0.5795, 0.3093, 0.4628, 0.2954, 0.472, 0.2943, 0.4678, 0.3131, 0.4612, 0.3112, 0.5684, 0.2929, 0.5718, 0.2773, 0.5781, 0.2819, 0.5775, 0.2938, 0.4618, 0.2834, 0.4681, 0.2786, 0.472, 0.2943, 0.4628, 0.2954, 0.5219, 0.386, 0.5531, 0.3905, 0.5532, 0.4331, 0.523, 0.4336, 0.4928, 0.4345, 0.4909, 0.3919, 0.5219, 0.386, 0.523, 0.4336, 0.5531, 0.3905, 0.6048, 0.3978, 0.6098, 0.4315, 0.5532, 0.4331, 0.4359, 0.4357, 0.4393, 0.4015, 0.4909, 0.3919, 0.4928, 0.4345, 0.6048, 0.3978, 0.6268, 0.3958, 0.6482, 0.4193, 0.6098, 0.4315, 0.3965, 0.4254, 0.4169, 0.4006, 0.4393, 0.4015, 0.4359, 0.4357, 0.6268, 0.3958, 0.6628, 0.3725, 0.6921, 0.3883, 0.6482, 0.4193, 0.3503, 0.3962, 0.3793, 0.3787, 0.4169, 0.4006, 0.3965, 0.4254, 0.6628, 0.3725, 0.6974, 0.3327, 0.7263, 0.3418, 0.6921, 0.3883, 0.3128, 0.3506, 0.342, 0.3397, 0.3793, 0.3787, 0.3503, 0.3962, 0.6974, 0.3327, 0.7073, 0.3101, 0.7359, 0.3121, 0.7263, 0.3418, 0.3011, 0.3206, 0.3307, 0.3169, 0.342, 0.3397, 0.3128, 0.3506, 0.7073, 0.3101, 0.7153, 0.2654, 0.7299, 0.2564, 0.7359, 0.3121, 0.3049, 0.2611, 0.3205, 0.2703, 0.3307, 0.3169, 0.3011, 0.3206, 0.7153, 0.2654, 0.6764, 0.2332, 0.6982, 0.2169, 0.7299, 0.2564, 0.3374, 0.2192, 0.3603, 0.2359, 0.3205, 0.2703, 0.3049, 0.2611, 0.6764, 0.2332, 0.6474, 0.2005, 0.6631, 0.1907, 0.6982, 0.2169, 0.3735, 0.1919, 0.3897, 0.2019, 0.3603, 0.2359, 0.3374, 0.2192, 0.6269, 0.01561, 0.6494, 0.02238, 0.6605, 0.07608, 0.6214, 0.04809, 0.3768, 0.0753, 0.3888, 0.02159, 0.4113, 0.01513, 0.4164, 0.04763, 0.5675, 0.000144, 0.6269, 0.01561, 0.6214, 0.04809, 0.5772, 0.0328, 0.4164, 0.04763, 0.4113, 0.01513, 0.4706, 0.000144, 0.4608, 0.03266, 0.5189, 0.02489, 0.5675, 0.000144, 0.5772, 0.0328, 0.5474, 0.04172, 0.4608, 0.03266, 0.4706, 0.000144, 0.5189, 0.02489, 0.4905, 0.04167, 0.5403, 0.05381, 0.5189, 0.05029, 0.5189, 0.02489, 0.5474, 0.04172, 0.5189, 0.02489, 0.5189, 0.05029, 0.4976, 0.05377, 0.4905, 0.04167, 0.5519, 0.05834, 0.5403, 0.05381, 0.5474, 0.04172, 0.5581, 0.05387, 0.4905, 0.04167, 0.4976, 0.05377, 0.486, 0.05827, 0.4798, 0.05378, 0.5551, 0.0619, 0.5519, 0.05834, 0.5581, 0.05387, 0.577, 0.058, 0.4798, 0.05378, 0.486, 0.05827, 0.4828, 0.06183, 0.4609, 0.05785, 0.5638, 0.07659, 0.5551, 0.0619, 0.577, 0.058, 0.6117, 0.07827, 0.4609, 0.05785, 0.4828, 0.06183, 0.474, 0.07651, 0.4259, 0.07799, 0.577, 0.058, 0.5772, 0.0328, 0.6214, 0.04809, 0.6117, 0.07827, 0.4164, 0.04763, 0.4608, 0.03266, 0.4609, 0.05785, 0.4259, 0.07799, 0.577, 0.058, 0.5581, 0.05387, 0.5474, 0.04172, 0.5772, 0.0328, 0.4905, 0.04167, 0.4798, 0.05378, 0.4609, 0.05785, 0.4608, 0.03266, 0.6267, 0.1114, 0.6117, 0.07827, 0.6214, 0.04809, 0.6605, 0.07608, 0.4164, 0.04763, 0.4259, 0.07799, 0.4106, 0.1112, 0.3768, 0.0753, 0.5831, 0.1085, 0.5638, 0.07659, 0.6117, 0.07827, 0.6267, 0.1114, 0.4259, 0.07799, 0.474, 0.07651, 0.4545, 0.1085, 0.4106, 0.1112, 0.5961, 0.1334, 0.6295, 0.1305, 0.6235, 0.1468, 0.6012, 0.1479, 0.4137, 0.1472, 0.4076, 0.1306, 0.4414, 0.1336, 0.4363, 0.1482, 0.5831, 0.1085, 0.6267, 0.1114, 0.6295, 0.1305, 0.5961, 0.1334, 0.4076, 0.1306, 0.4106, 0.1112, 0.4545, 0.1085, 0.4414, 0.1336, 0.6055, 0.1651, 0.6012, 0.1479, 0.6235, 0.1468, 0.6193, 0.1598, 0.4137, 0.1472, 0.4363, 0.1482, 0.432, 0.1656, 0.418, 0.1604, 0.6055, 0.1651, 0.6193, 0.1598, 0.6631, 0.1907, 0.6474, 0.2005, 0.3735, 0.1919, 0.418, 0.1604, 0.432, 0.1656, 0.3897, 0.2019, 0.9459, 0.07957, 0.8862, 0.1218, 0.8491, 0.09973, 0.8918, 0.03692, 0.1831, 0.09213, 0.1413, 0.1125, 0.07896, 0.06072, 0.1423, 0.02147, 0.8918, 0.03692, 0.8491, 0.09973, 0.7885, 0.08083, 0.8056, 0.01079, 0.2464, 0.07651, 0.1831, 0.09213, 0.1423, 0.02147, 0.2326, 0.003484, 0.8056, 0.01079, 0.7885, 0.08083, 0.687, 0.0772, 0.6724, 0.0222, 0.3499, 0.07596, 0.2464, 0.07651, 0.2326, 0.003484, 0.366, 0.02099, 0.6724, 0.0222, 0.687, 0.0772, 0.6605, 0.07608, 0.6494, 0.02238, 0.3768, 0.0753, 0.3499, 0.07596, 0.366, 0.02099, 0.3888, 0.02159, 0.6267, 0.1114, 0.6605, 0.07608, 0.687, 0.0772, 0.6295, 0.1305, 0.3499, 0.07596, 0.3768, 0.0753, 0.4106, 0.1112, 0.4076, 0.1306, 0.7299, 0.2564, 0.6982, 0.2169, 0.7602, 0.1932, 0.789, 0.2333, 0.2716, 0.1939, 0.3374, 0.2192, 0.3049, 0.2611, 0.2413, 0.237, 0.9945, 0.1677, 0.9091, 0.1833, 0.8862, 0.1218, 0.9459, 0.07957, 0.1413, 0.1125, 0.1079, 0.1791, 0.01183, 0.1554, 0.07896, 0.06072, 0.9117, 0.4024, 0.8629, 0.3386, 0.8941, 0.3019, 0.9629, 0.3448, 0.1238, 0.3155, 0.1606, 0.3568, 0.1064, 0.4327, 0.04397, 0.367, 0.9629, 0.3448, 0.8941, 0.3019, 0.9154, 0.2598, 0.9999, 0.2546, 0.09896, 0.267, 0.1238, 0.3155, 0.04397, 0.367, 0.000144, 0.2591, 0.9999, 0.2546, 0.9154, 0.2598, 0.9091, 0.1833, 0.9945, 0.1677, 0.1079, 0.1791, 0.09896, 0.267, 0.000144, 0.2591, 0.01183, 0.1554, 0.7495, 0.3347, 0.7359, 0.3121, 0.7663, 0.3008, 0.7892, 0.3137, 0.2674, 0.3101, 0.3011, 0.3206, 0.2882, 0.3465, 0.243, 0.3256, 0.7892, 0.3137, 0.7663, 0.3008, 0.8153, 0.2764, 0.8462, 0.2934, 0.2131, 0.2852, 0.2674, 0.3101, 0.243, 0.3256, 0.1785, 0.305, 0.8462, 0.2934, 0.8153, 0.2764, 0.845, 0.2564, 0.8735, 0.2659, 0.1797, 0.2633, 0.2131, 0.2852, 0.1785, 0.305, 0.1471, 0.2743, 0.8735, 0.2659, 0.845, 0.2564, 0.8591, 0.2282, 0.887, 0.2338, 0.1628, 0.2317, 0.1797, 0.2633, 0.1471, 0.2743, 0.1315, 0.2376, 0.8424, 0.1952, 0.875, 0.1847, 0.887, 0.2338, 0.8591, 0.2282, 0.1315, 0.2376, 0.1452, 0.1827, 0.1768, 0.1962, 0.1628, 0.2317, 0.9091, 0.1833, 0.9154, 0.2598, 0.887, 0.2338, 0.875, 0.1847, 0.1315, 0.2376, 0.09896, 0.267, 0.1079, 0.1791, 0.1452, 0.1827, 0.9154, 0.2598, 0.8941, 0.3019, 0.8735, 0.2659, 0.887, 0.2338, 0.1471, 0.2743, 0.1238, 0.3155, 0.09896, 0.267, 0.1315, 0.2376, 0.8941, 0.3019, 0.8629, 0.3386, 0.8462, 0.2934, 0.8735, 0.2659, 0.1785, 0.305, 0.1606, 0.3568, 0.1238, 0.3155, 0.1471, 0.2743, 0.8629, 0.3386, 0.7943, 0.3641, 0.7892, 0.3137, 0.8462, 0.2934, 0.243, 0.3256, 0.2398, 0.3826, 0.1606, 0.3568, 0.1785, 0.305, 0.7702, 0.3795, 0.7495, 0.3347, 0.7892, 0.3137, 0.7943, 0.3641, 0.243, 0.3256, 0.2882, 0.3465, 0.2681, 0.3987, 0.2398, 0.3826, 0.8455, 0.45, 0.7943, 0.3641, 0.8629, 0.3386, 0.9117, 0.4024, 0.1606, 0.3568, 0.2398, 0.3826, 0.1853, 0.4841, 0.1064, 0.4327, 0.8159, 0.4454, 0.7706, 0.4443, 0.7557, 0.4186, 0.7702, 0.3795, 0.287, 0.4429, 0.2714, 0.4733, 0.2193, 0.4772, 0.2681, 0.3987, 0.8159, 0.4454, 0.7702, 0.3795, 0.7943, 0.3641, 0.8455, 0.45, 0.2398, 0.3826, 0.2681, 0.3987, 0.2193, 0.4772, 0.1853, 0.4841, 0.8198, 0.4681, 0.8159, 0.4454, 0.8455, 0.45, 0.1853, 0.4841, 0.2193, 0.4772, 0.2159, 0.5036, 0.7359, 0.3121, 0.7299, 0.2564, 0.789, 0.2333, 0.7663, 0.3008, 0.2413, 0.237, 0.3049, 0.2611, 0.3011, 0.3206, 0.2674, 0.3101, 0.789, 0.2333, 0.8096, 0.2339, 0.8153, 0.2764, 0.7663, 0.3008, 0.2131, 0.2852, 0.2192, 0.2374, 0.2413, 0.237, 0.2674, 0.3101, 0.8096, 0.2339, 0.8293, 0.2196, 0.845, 0.2564, 0.8153, 0.2764, 0.1797, 0.2633, 0.1991, 0.2225, 0.2192, 0.2374, 0.2131, 0.2852, 0.8424, 0.1952, 0.8591, 0.2282, 0.845, 0.2564, 0.8293, 0.2196, 0.1797, 0.2633, 0.1628, 0.2317, 0.1768, 0.1962, 0.1991, 0.2225, 0.687, 0.0772, 0.7885, 0.08083, 0.7865, 0.1176, 0.7155, 0.1397, 0.2467, 0.1148, 0.2464, 0.07651, 0.3499, 0.07596, 0.3195, 0.1394, 0.7602, 0.1932, 0.7155, 0.1397, 0.7865, 0.1176, 0.7855, 0.1523, 0.2467, 0.1148, 0.3195, 0.1394, 0.2716, 0.1939, 0.246, 0.151, 0.6982, 0.2169, 0.6631, 0.1907, 0.7155, 0.1397, 0.7602, 0.1932, 0.3195, 0.1394, 0.3735, 0.1919, 0.3374, 0.2192, 0.2716, 0.1939, 0.6631, 0.1907, 0.6235, 0.1468, 0.6295, 0.1305, 0.7155, 0.1397, 0.4076, 0.1306, 0.4137, 0.1472, 0.3735, 0.1919, 0.3195, 0.1394, 0.6295, 0.1305, 0.687, 0.0772, 0.7155, 0.1397, 0.3195, 0.1394, 0.3499, 0.07596, 0.4076, 0.1306, 0.6631, 0.1907, 0.6193, 0.1598, 0.6235, 0.1468, 0.4137, 0.1472, 0.418, 0.1604, 0.3735, 0.1919, 0.8424, 0.1952, 0.8374, 0.1564, 0.8582, 0.1378, 0.875, 0.1847, 0.1717, 0.1323, 0.1966, 0.1552, 0.1768, 0.1962, 0.1452, 0.1827, 0.9091, 0.1833, 0.875, 0.1847, 0.8582, 0.1378, 0.8862, 0.1218, 0.1717, 0.1323, 0.1452, 0.1827, 0.1079, 0.1791, 0.1413, 0.1125, 0.7855, 0.1523, 0.7865, 0.1176, 0.8582, 0.1378, 0.8374, 0.1564, 0.1717, 0.1323, 0.2467, 0.1148, 0.246, 0.151, 0.1966, 0.1552, 0.7885, 0.08083, 0.8491, 0.09973, 0.8582, 0.1378, 0.7865, 0.1176, 0.1717, 0.1323, 0.1831, 0.09213, 0.2464, 0.07651, 0.2467, 0.1148, 0.8862, 0.1218, 0.8582, 0.1378, 0.8491, 0.09973, 0.1831, 0.09213, 0.1717, 0.1323, 0.1413, 0.1125, 0.5062, 0.9049, 0.4324, 0.8949, 0.4388, 0.8702, 0.4911, 0.8817, 0.3159, 0.8682, 0.3216, 0.8932, 0.2472, 0.9012, 0.263, 0.8783, 0.5062, 0.9049, 0.4911, 0.8817, 0.5728, 0.8605, 0.6048, 0.8799, 0.1815, 0.8547, 0.263, 0.8783, 0.2472, 0.9012, 0.1487, 0.8733, 0.6048, 0.8799, 0.5728, 0.8605, 0.5864, 0.794, 0.62, 0.7916, 0.1697, 0.7875, 0.1815, 0.8547, 0.1487, 0.8733, 0.1361, 0.7841, 0.62, 0.7916, 0.5864, 0.794, 0.549, 0.7464, 0.5638, 0.7392, 0.2087, 0.7409, 0.1697, 0.7875, 0.1361, 0.7841, 0.1941, 0.7332, 0.5638, 0.7392, 0.549, 0.7464, 0.5003, 0.7117, 0.5083, 0.6977, 0.2584, 0.7075, 0.2087, 0.7409, 0.1941, 0.7332, 0.2508, 0.6932, 0.5083, 0.6977, 0.5003, 0.7117, 0.4386, 0.6807, 0.4348, 0.6589, 0.321, 0.678, 0.2584, 0.7075, 0.2508, 0.6932, 0.3253, 0.6562, 0.5003, 0.7117, 0.5057, 0.7309, 0.453, 0.7, 0.4386, 0.6807, 0.3061, 0.697, 0.2525, 0.7266, 0.2584, 0.7075, 0.321, 0.678, 0.549, 0.7464, 0.5429, 0.7558, 0.5057, 0.7309, 0.5003, 0.7117, 0.2525, 0.7266, 0.2146, 0.7504, 0.2087, 0.7409, 0.2584, 0.7075, 0.5864, 0.794, 0.5681, 0.7874, 0.5429, 0.7558, 0.549, 0.7464, 0.2146, 0.7504, 0.1883, 0.7814, 0.1697, 0.7875, 0.2087, 0.7409, 0.5728, 0.8605, 0.5555, 0.8264, 0.5681, 0.7874, 0.5864, 0.794, 0.1883, 0.7814, 0.1998, 0.8209, 0.1815, 0.8547, 0.1697, 0.7875, 0.4911, 0.8817, 0.5012, 0.8444, 0.5555, 0.8264, 0.5728, 0.8605, 0.1998, 0.8209, 0.2538, 0.8405, 0.263, 0.8783, 0.1815, 0.8547, 0.4911, 0.8817, 0.4388, 0.8702, 0.4578, 0.84, 0.5012, 0.8444, 0.2976, 0.8374, 0.3159, 0.8682, 0.263, 0.8783, 0.2538, 0.8405, 0.7602, 0.1932, 0.7855, 0.1523, 0.796, 0.177, 0.7832, 0.1874, 0.2336, 0.1756, 0.246, 0.151, 0.2716, 0.1939, 0.247, 0.1871, 0.391, 0.6119, 0.4348, 0.6589, 0.4386, 0.6807, 0.3948, 0.6861, 0.321, 0.678, 0.3253, 0.6562, 0.3699, 0.6102, 0.3648, 0.6844, 0.789, 0.2333, 0.7602, 0.1932, 0.7832, 0.1874, 0.8096, 0.2339, 0.247, 0.1871, 0.2716, 0.1939, 0.2413, 0.237, 0.2192, 0.2374, 0.3917, 0.8621, 0.4016, 0.8415, 0.4388, 0.8702, 0.4324, 0.8949, 0.3159, 0.8682, 0.354, 0.8403, 0.3634, 0.8613, 0.3216, 0.8932, 0.4386, 0.6807, 0.453, 0.7, 0.435, 0.7183, 0.3948, 0.6861, 0.3237, 0.7157, 0.3061, 0.697, 0.321, 0.678, 0.3648, 0.6844, 0.4337, 0.7297, 0.3847, 0.7103, 0.3948, 0.6861, 0.435, 0.7183, 0.3648, 0.6844, 0.3744, 0.709, 0.3247, 0.7272, 0.3237, 0.7157, 0.411, 0.7477, 0.3847, 0.7103, 0.4337, 0.7297, 0.4278, 0.7428, 0.3247, 0.7272, 0.3744, 0.709, 0.347, 0.7458, 0.3303, 0.7405, 0.4181, 0.7849, 0.3847, 0.7954, 0.3847, 0.7103, 0.411, 0.7477, 0.3744, 0.709, 0.3723, 0.7945, 0.339, 0.7831, 0.347, 0.7458, 0.4016, 0.8415, 0.3847, 0.7954, 0.4181, 0.7849, 0.4313, 0.8175, 0.339, 0.7831, 0.3723, 0.7945, 0.354, 0.8403, 0.3248, 0.8155, 0.4388, 0.8702, 0.4016, 0.8415, 0.4313, 0.8175, 0.4578, 0.84, 0.3248, 0.8155, 0.354, 0.8403, 0.3159, 0.8682, 0.2976, 0.8374, 0.8096, 0.2339, 0.8163, 0.2031, 0.8251, 0.2098, 0.8293, 0.2196, 0.1998, 0.2148, 0.2098, 0.2062, 0.2192, 0.2374, 0.1991, 0.2225, 0.8096, 0.2339, 0.7832, 0.1874, 0.8022, 0.1846, 0.8163, 0.2031, 0.2265, 0.1831, 0.247, 0.1871, 0.2192, 0.2374, 0.2098, 0.2062, 0.7832, 0.1874, 0.796, 0.177, 0.8022, 0.1846, 0.2265, 0.1831, 0.2336, 0.1756, 0.247, 0.1871, 0.4578, 0.84, 0.4313, 0.8175, 0.4485, 0.8046, 0.4734, 0.8247, 0.3079, 0.802, 0.3248, 0.8155, 0.2976, 0.8374, 0.2824, 0.8215, 0.4313, 0.8175, 0.4181, 0.7849, 0.4359, 0.7796, 0.4485, 0.8046, 0.3212, 0.7772, 0.339, 0.7831, 0.3248, 0.8155, 0.3079, 0.802, 0.4181, 0.7849, 0.411, 0.7477, 0.4237, 0.7542, 0.4359, 0.7796, 0.3341, 0.752, 0.347, 0.7458, 0.339, 0.7831, 0.3212, 0.7772, 0.411, 0.7477, 0.4278, 0.7428, 0.4379, 0.7498, 0.4237, 0.7542, 0.3199, 0.7473, 0.3303, 0.7405, 0.347, 0.7458, 0.3341, 0.752, 0.4278, 0.7428, 0.4337, 0.7297, 0.4454, 0.732, 0.4379, 0.7498, 0.3129, 0.7292, 0.3247, 0.7272, 0.3303, 0.7405, 0.3199, 0.7473, 0.4337, 0.7297, 0.435, 0.7183, 0.441, 0.7244, 0.4454, 0.732, 0.3175, 0.7217, 0.3237, 0.7157, 0.3247, 0.7272, 0.3129, 0.7292, 0.435, 0.7183, 0.453, 0.7, 0.4553, 0.7137, 0.441, 0.7244, 0.3035, 0.7107, 0.3061, 0.697, 0.3237, 0.7157, 0.3175, 0.7217, 0.5012, 0.8444, 0.4578, 0.84, 0.4734, 0.8247, 0.5125, 0.8288, 0.2824, 0.8215, 0.2976, 0.8374, 0.2538, 0.8405, 0.243, 0.8246, 0.5555, 0.8264, 0.5012, 0.8444, 0.5125, 0.8288, 0.5509, 0.8118, 0.243, 0.8246, 0.2538, 0.8405, 0.1998, 0.8209, 0.2048, 0.8064, 0.5681, 0.7874, 0.5555, 0.8264, 0.5509, 0.8118, 0.5521, 0.7877, 0.2048, 0.8064, 0.1998, 0.8209, 0.1883, 0.7814, 0.2043, 0.7822, 0.5429, 0.7558, 0.5681, 0.7874, 0.5521, 0.7877, 0.5394, 0.7645, 0.2043, 0.7822, 0.1883, 0.7814, 0.2146, 0.7504, 0.2178, 0.7593, 0.5057, 0.7309, 0.5429, 0.7558, 0.5394, 0.7645, 0.5084, 0.7431, 0.2178, 0.7593, 0.2146, 0.7504, 0.2525, 0.7266, 0.2494, 0.7387, 0.453, 0.7, 0.5057, 0.7309, 0.5084, 0.7431, 0.4553, 0.7137, 0.2494, 0.7387, 0.2525, 0.7266, 0.3061, 0.697, 0.3035, 0.7107, 0.4379, 0.7498, 0.4454, 0.732, 0.4708, 0.7484, 0.4548, 0.7617, 0.287, 0.745, 0.3129, 0.7292, 0.3199, 0.7473, 0.3027, 0.7587, 0.4548, 0.7617, 0.4708, 0.7484, 0.4889, 0.7705, 0.4754, 0.7839, 0.2683, 0.7667, 0.287, 0.745, 0.3027, 0.7587, 0.2814, 0.7805, 0.4754, 0.7839, 0.4889, 0.7705, 0.5037, 0.7876, 0.4945, 0.8025, 0.253, 0.7834, 0.2683, 0.7667, 0.2814, 0.7805, 0.2618, 0.7986, 0.4945, 0.8025, 0.5037, 0.7876, 0.5186, 0.7916, 0.5168, 0.8073, 0.2379, 0.787, 0.253, 0.7834, 0.2618, 0.7986, 0.2392, 0.8029, 0.5125, 0.8288, 0.4734, 0.8247, 0.4945, 0.8025, 0.5168, 0.8073, 0.2618, 0.7986, 0.2824, 0.8215, 0.243, 0.8246, 0.2392, 0.8029, 0.4485, 0.8046, 0.4754, 0.7839, 0.4945, 0.8025, 0.4734, 0.8247, 0.2618, 0.7986, 0.2814, 0.7805, 0.3079, 0.802, 0.2824, 0.8215, 0.4485, 0.8046, 0.4359, 0.7796, 0.4548, 0.7617, 0.4754, 0.7839, 0.3027, 0.7587, 0.3212, 0.7772, 0.3079, 0.802, 0.2814, 0.7805, 0.4379, 0.7498, 0.4548, 0.7617, 0.4359, 0.7796, 0.4237, 0.7542, 0.3212, 0.7772, 0.3027, 0.7587, 0.3199, 0.7473, 0.3341, 0.752, 0.441, 0.7244, 0.4553, 0.7137, 0.4708, 0.7484, 0.4454, 0.732, 0.287, 0.745, 0.3035, 0.7107, 0.3175, 0.7217, 0.3129, 0.7292, 0.5084, 0.7431, 0.4889, 0.7705, 0.4708, 0.7484, 0.4553, 0.7137, 0.287, 0.745, 0.2683, 0.7667, 0.2494, 0.7387, 0.3035, 0.7107, 0.5394, 0.7645, 0.5037, 0.7876, 0.4889, 0.7705, 0.5084, 0.7431, 0.2683, 0.7667, 0.253, 0.7834, 0.2178, 0.7593, 0.2494, 0.7387, 0.5521, 0.7877, 0.5186, 0.7916, 0.5037, 0.7876, 0.5394, 0.7645, 0.253, 0.7834, 0.2379, 0.787, 0.2043, 0.7822, 0.2178, 0.7593, 0.5509, 0.8118, 0.5168, 0.8073, 0.5186, 0.7916, 0.5521, 0.7877, 0.2379, 0.787, 0.2392, 0.8029, 0.2048, 0.8064, 0.2043, 0.7822, 0.5125, 0.8288, 0.5168, 0.8073, 0.5509, 0.8118, 0.2048, 0.8064, 0.2392, 0.8029, 0.243, 0.8246, 0.5083, 0.6977, 0.4348, 0.6589, 0.4841, 0.6288, 0.5434, 0.6835, 0.2769, 0.6251, 0.3253, 0.6562, 0.2508, 0.6932, 0.2161, 0.6781, 0.5638, 0.7392, 0.5083, 0.6977, 0.5434, 0.6835, 0.5811, 0.7269, 0.2161, 0.6781, 0.2508, 0.6932, 0.1941, 0.7332, 0.1772, 0.7204, 0.62, 0.7916, 0.5638, 0.7392, 0.5811, 0.7269, 0.6167, 0.76, 0.1772, 0.7204, 0.1941, 0.7332, 0.1361, 0.7841, 0.1404, 0.7524, 0.7075, 0.7599, 0.62, 0.7916, 0.6167, 0.76, 0.6606, 0.7412, 0.1404, 0.7524, 0.1361, 0.7841, 0.04953, 0.7488, 0.09704, 0.7321, 0.7455, 0.6521, 0.7075, 0.7599, 0.6606, 0.7412, 0.6773, 0.6704, 0.09704, 0.7321, 0.04953, 0.7488, 0.01941, 0.6397, 0.08356, 0.662, 0.7408, 0.5724, 0.7455, 0.6521, 0.6773, 0.6704, 0.6714, 0.5927, 0.08356, 0.662, 0.01941, 0.6397, 0.03366, 0.5644, 0.09282, 0.5899, 0.6773, 0.6704, 0.5434, 0.6835, 0.4841, 0.6288, 0.6714, 0.5927, 0.2769, 0.6251, 0.2161, 0.6781, 0.08356, 0.662, 0.09282, 0.5899, 0.6773, 0.6704, 0.6606, 0.7412, 0.5811, 0.7269, 0.5434, 0.6835, 0.1772, 0.7204, 0.09704, 0.7321, 0.08356, 0.662, 0.2161, 0.6781, 0.6606, 0.7412, 0.6167, 0.76, 0.5811, 0.7269, 0.1772, 0.7204, 0.1404, 0.7524, 0.09704, 0.7321, 0.8424, 0.1952, 0.8293, 0.2196, 0.8346, 0.2069, 0.8347, 0.207, 0.03366, 0.5644, 0.05122, 0.5227, 0.145, 0.5626, 0.09282, 0.5899, 0.6204, 0.5657, 0.6714, 0.5927, 0.4841, 0.6288, 0.4981, 0.5523, 0.2769, 0.6251, 0.09282, 0.5899, 0.145, 0.5626, 0.2642, 0.5501, 0.391, 0.6119, 0.4981, 0.5523, 0.4841, 0.6288, 0.4348, 0.6589, 0.2769, 0.6251, 0.2642, 0.5501, 0.3699, 0.6102, 0.3253, 0.6562])
me_suzanne.use_remesh_preserve_volume = False
me_suzanne.use_remesh_preserve_attributes = False
me_suzanne.use_mirror_vertex_groups = False
me_suzanne.update()

# ---- objects
ob_light = bpy.data.objects.new('Light', light_light)
ob_camera = bpy.data.objects.new('Camera', cam_camera)
ob_plane = bpy.data.objects.new('Plane', me_plane)
ob_plane_001 = bpy.data.objects.new('Plane.001', me_plane_001)
ob_cube = bpy.data.objects.new('Cube', me_cube_001)
ob_plane_002 = bpy.data.objects.new('Plane.002', me_plane_003)
ob_suzanne = bpy.data.objects.new('Suzanne', me_suzanne)

# ---- transforms, parenting, visibility, modifiers, constraints
ob_light.location = (4.076, 1.005, 5.904)
ob_light.rotation_euler = (0.6503, 0.05522, 1.866)
ob_light.lock_rotations_4d = False
ob_light.empty_display_type = 'ARROWS'
ob_light.color = (0.0, 0.0, 0.0, 0.0)
ob_light.lineart.crease_threshold = 0.0
ob_camera.location = (18.02, -0.7298, 5.481)
ob_camera.rotation_euler = (1.49, -0.09151, 1.627)
ob_camera.lock_rotations_4d = False
ob_camera.empty_display_type = 'ARROWS'
ob_camera.color = (0.0, 0.0, 0.0, 0.0)
ob_camera.display_type = 'WIRE'
ob_camera.lineart.crease_threshold = 0.0
ob_plane.location = (0.0, -6.816, -3.358)
ob_plane.rotation_euler = (1.571, -0.0, 0.0)
ob_plane.scale = (0.25, 0.4, 1.0)
ob_plane.lineart.crease_threshold = 0.0
_m = ob_plane.modifiers.new('Array', 'ARRAY')
_m.count = 70
_m.constant_offset_displace = (0.0, 0.0, 0.0)
_m.relative_offset_displace = (1.2, 0.0, 0.0)
_m = ob_plane.modifiers.new('Array.001', 'ARRAY')
_m.count = 19
_m.constant_offset_displace = (0.0, 0.0, 0.0)
_m.relative_offset_displace = (0.0, 0.5, 1.7)
ob_plane_001.location = (0.0, 0.0, 4.327)
ob_plane_001.lineart.crease_threshold = 0.0
ob_cube.location = (0.0, 0.0, 0.0)
ob_cube.scale = (1.0, 9.411, 1.0)
ob_cube.lineart.crease_threshold = 0.0
ob_plane_002.location = (41.08, -9.254, 4.708)
ob_plane_002.rotation_euler = (1.571, -0.0, 1.571)
ob_plane_002.scale = (0.25, 0.4, 1.0)
ob_plane_002.lineart.crease_threshold = 0.0
_m = ob_plane_002.modifiers.new('Array', 'ARRAY')
_m.count = 22
_m.constant_offset_displace = (0.0, 0.0, 0.0)
_m.relative_offset_displace = (1.2, 0.0, 0.0)
ob_suzanne.location = (14.88, 0.0, 5.029)
ob_suzanne.rotation_euler = (0.0, -0.0, -1.571)
ob_suzanne.scale = (0.09364, 0.09364, 0.09364)
ob_suzanne.lineart.crease_threshold = 0.0

# ---- collection membership
col_collection.objects.link(ob_light)
col_collection.objects.link(ob_camera)
col_collection.objects.link(ob_plane)
col_collection.objects.link(ob_plane_001)
col_collection.objects.link(ob_cube)
col_collection.objects.link(ob_plane_002)
col_collection.objects.link(ob_suzanne)

# ---- scene / render settings (as saved in the file)
scene.camera = ob_camera
scene.frame_start = 1; scene.frame_end = 250; scene.frame_set(1)
scene.render.engine = 'BLENDER_EEVEE_NEXT'
scene.cycles.use_denoising = False
scene.cycles.samples = 128
scene.cycles.sampling_pattern = 'TABULATED_SOBOL'
scene.cycles.use_adaptive_sampling = False
scene.cycles.use_light_tree = False
scene.view_settings.view_transform = 'Filmic'
bpy.context.view_layer.update()
